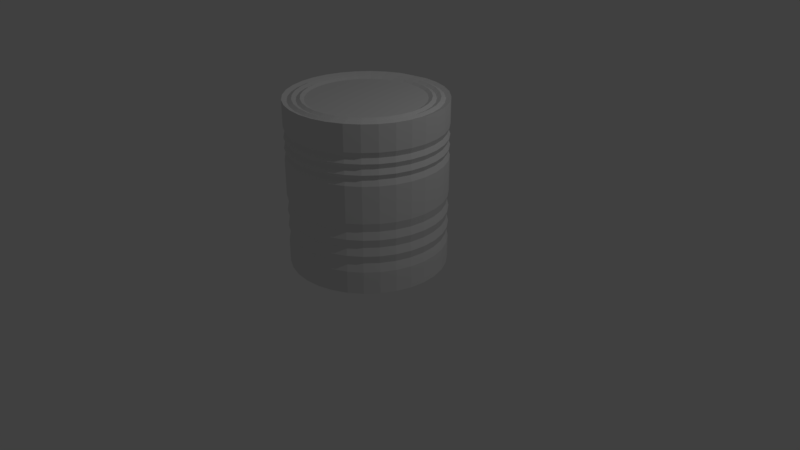 # Source: Can.blend  (saved by Blender 2.78.0; exported with 4.5.12 LTS)
import bpy
from mathutils import Matrix  # noqa: F401  (used for matrix-valued properties, if any)

bpy.ops.wm.read_factory_settings(use_empty=True)
scene = bpy.context.scene
scene.name = 'Scene'

# ---- collections
col_collection_1 = bpy.data.collections.new('Collection 1'); scene.collection.children.link(col_collection_1)

# ---- world
world_world = bpy.data.worlds.new('World'); scene.world = world_world
world_world.color = (0.05088, 0.05088, 0.05088)
world_world.use_sun_shadow = False
world_world.sun_shadow_jitter_overblur = 0.0
world_world.cycles.sampling_method = 'MANUAL'

# ---- cameras
cam_camera = bpy.data.cameras.new('Camera')
cam_camera.clip_end = 100.0
cam_camera.lens = 35.0
cam_camera.sensor_width = 32.0
cam_camera.sensor_height = 18.0
cam_camera.ortho_scale = 7.314
cam_camera.dof.focus_distance = 0.0
cam_camera.dof.aperture_fstop = 128.0

# ---- lights
light_lamp = bpy.data.lights.new('Lamp', 'POINT')
light_lamp.transmission_factor = 0.0
light_lamp.cutoff_distance = 30.0
light_lamp.energy = 100.0
light_lamp.shadow_buffer_clip_start = 1.001
light_lamp.shadow_soft_size = 0.1
light_lamp.shadow_maximum_resolution = 0.006
light_lamp.use_absolute_resolution = True

# ---- meshes
me_circle = bpy.data.meshes.new('Circle')
me_circle.from_pydata([(0.0, 1.0, 0.0), (-0.1951, 0.9808, 0.0), (-0.3827, 0.9239, 0.0), (-0.5556, 0.8315, 0.0), (-0.7071, 0.7071, 0.0), (-0.8315, 0.5556, 0.0), (-0.9239, 0.3827, 0.0), (-0.9808, 0.1951, 0.0), (-1.0, 7.55e-08, 0.0), (-0.9808, -0.1951, 0.0), (-0.9239, -0.3827, 0.0), (-0.8315, -0.5556, 0.0), (-0.7071, -0.7071, 0.0), (-0.5556, -0.8315, 0.0), (-0.3827, -0.9239, 0.0), (-0.1951, -0.9808, 0.0), (3.258e-07, -1.0, 0.0), (0.1951, -0.9808, 0.0), (0.3827, -0.9239, 0.0), (0.5556, -0.8315, 0.0), (0.7071, -0.7071, 0.0), (0.8315, -0.5556, 0.0), (0.9239, -0.3827, 0.0), (0.9808, -0.1951, 0.0), (1.0, 9.656e-07, 0.0), (0.9808, 0.1951, 0.0), (0.9239, 0.3827, 0.0), (0.8315, 0.5556, 0.0), (0.7071, 0.7071, 0.0), (0.5556, 0.8315, 0.0), (0.3827, 0.9239, 0.0), (0.1951, 0.9808, 0.0), (0.0, 1.0, 2.118), (-0.1972, 0.9823, 2.111), (-0.3827, 0.9239, 2.118), (-0.5556, 0.8315, 2.118), (-0.7071, 0.7071, 2.118), (-0.8315, 0.5556, 2.118), (-0.9239, 0.3827, 2.118), (-0.9808, 0.1951, 2.118), (-1.0, 7.55e-08, 2.118), (-0.9808, -0.1951, 2.118), (-0.9239, -0.3827, 2.118), (-0.8315, -0.5556, 2.118), (-0.7071, -0.7071, 2.118), (-0.5556, -0.8315, 2.118), (-0.3827, -0.9239, 2.118), (-0.1951, -0.9808, 2.118), (3.258e-07, -1.0, 2.118), (0.1951, -0.9808, 2.118), (0.3827, -0.9239, 2.118), (0.5556, -0.8315, 2.118), (0.7071, -0.7071, 2.118), (0.8315, -0.5556, 2.118), (0.9239, -0.3827, 2.118), (0.9808, -0.1951, 2.118), (1.0, 9.656e-07, 2.118), (0.9808, 0.1951, 2.118), (0.9239, 0.3827, 2.118), (0.8315, 0.5556, 2.118), (0.7071, 0.7071, 2.118), (0.5556, 0.8315, 2.118), (0.3827, 0.9239, 2.118), (0.1951, 0.9808, 2.118), (-0.7071, 0.7071, 1.787), (-0.5556, 0.8315, 1.787), (0.1951, 0.9808, 1.787), (0.3827, 0.9239, 1.787), (0.3827, -0.9239, 1.787), (0.1951, -0.9808, 1.787), (-0.8315, 0.5556, 1.787), (0.0, 1.0, 1.787), (0.5556, -0.8315, 1.787), (-0.9239, 0.3827, 1.787), (0.7071, -0.7071, 1.787), (-0.9808, 0.1951, 1.787), (0.8315, -0.5556, 1.787), (-1.0, 7.55e-08, 1.787), (0.9239, -0.3827, 1.787), (-0.9808, -0.1951, 1.787), (0.9808, -0.1951, 1.787), (-0.9239, -0.3827, 1.787), (1.0, 9.656e-07, 1.787), (-0.8315, -0.5556, 1.787), (0.9808, 0.1951, 1.787), (-0.7071, -0.7071, 1.787), (0.9239, 0.3827, 1.787), (-0.5556, -0.8315, 1.787), (0.8315, 0.5556, 1.787), (-0.3827, -0.9239, 1.787), (-0.1951, 0.9808, 1.787), (0.7071, 0.7071, 1.787), (-0.1951, -0.9808, 1.787), (-0.3827, 0.9239, 1.787), (0.5556, 0.8315, 1.787), (3.258e-07, -1.0, 1.787), (-0.5556, 0.8315, 1.383), (0.3827, 0.9239, 1.383), (0.1951, -0.9808, 1.383), (-0.7071, 0.7071, 1.383), (0.1951, 0.9808, 1.383), (0.3827, -0.9239, 1.383), (-0.8315, 0.5556, 1.383), (0.0, 1.0, 1.383), (0.5556, -0.8315, 1.383), (-0.9239, 0.3827, 1.383), (0.7071, -0.7071, 1.383), (-0.9808, 0.1951, 1.383), (0.8315, -0.5556, 1.383), (-1.0, 7.55e-08, 1.383), (0.9239, -0.3827, 1.383), (-0.9808, -0.1951, 1.383), (0.9808, -0.1951, 1.383), (-0.9239, -0.3827, 1.383), (1.0, 9.656e-07, 1.383), (-0.8315, -0.5556, 1.383), (0.9808, 0.1951, 1.383), (-0.7071, -0.7071, 1.383), (0.9239, 0.3827, 1.383), (-0.5556, -0.8315, 1.383), (0.8315, 0.5556, 1.383), (-0.3827, -0.9239, 1.383), (-0.1951, 0.9808, 1.383), (0.7071, 0.7071, 1.383), (-0.1951, -0.9808, 1.383), (-0.3827, 0.9239, 1.383), (0.5556, 0.8315, 1.383), (3.258e-07, -1.0, 1.383), (-0.6881, 0.6881, 1.454), (-0.7071, 0.7071, 1.518), (-0.6881, 0.6881, 1.585), (-0.7071, 0.7071, 1.652), (-0.6881, 0.6881, 1.716), (0.1899, 0.9545, 1.454), (0.1951, 0.9808, 1.518), (0.1899, 0.9545, 1.585), (0.1951, 0.9808, 1.652), (0.1899, 0.9545, 1.716), (0.3724, -0.8991, 1.454), (0.3827, -0.9239, 1.518), (0.3724, -0.8991, 1.585), (0.3827, -0.9239, 1.652), (0.3724, -0.8991, 1.716), (-0.8092, 0.5407, 1.454), (-0.8315, 0.5556, 1.518), (-0.8092, 0.5407, 1.585), (-0.8315, 0.5556, 1.652), (-0.8092, 0.5407, 1.716), (-2.24e-09, 0.9732, 1.454), (0.0, 1.0, 1.518), (-2.24e-09, 0.9732, 1.585), (0.0, 1.0, 1.652), (-2.24e-09, 0.9732, 1.716), (0.5407, -0.8092, 1.454), (0.5556, -0.8315, 1.518), (0.5407, -0.8092, 1.585), (0.5556, -0.8315, 1.652), (0.5407, -0.8092, 1.716), (-0.8991, 0.3724, 1.454), (-0.9239, 0.3827, 1.518), (-0.8991, 0.3724, 1.585), (-0.9239, 0.3827, 1.652), (-0.8991, 0.3724, 1.716), (0.6881, -0.6881, 1.454), (0.7071, -0.7071, 1.518), (0.6881, -0.6881, 1.585), (0.7071, -0.7071, 1.652), (0.6881, -0.6881, 1.716), (-0.9545, 0.1899, 1.454), (-0.9808, 0.1951, 1.518), (-0.9545, 0.1899, 1.585), (-0.9808, 0.1951, 1.652), (-0.9545, 0.1899, 1.716), (0.8092, -0.5407, 1.454), (0.8315, -0.5556, 1.518), (0.8092, -0.5407, 1.585), (0.8315, -0.5556, 1.652), (0.8092, -0.5407, 1.716), (-0.9732, 8.15e-08, 1.454), (-1.0, 7.55e-08, 1.518), (-0.9732, 8.15e-08, 1.585), (-1.0, 7.55e-08, 1.652), (-0.9732, 8.15e-08, 1.716), (0.8991, -0.3724, 1.454), (0.9239, -0.3827, 1.518), (0.8991, -0.3724, 1.585), (0.9239, -0.3827, 1.652), (0.8991, -0.3724, 1.716), (-0.9545, -0.1899, 1.454), (-0.9808, -0.1951, 1.518), (-0.9545, -0.1899, 1.585), (-0.9808, -0.1951, 1.652), (-0.9545, -0.1899, 1.716), (0.9545, -0.1899, 1.454), (0.9808, -0.1951, 1.518), (0.9545, -0.1899, 1.585), (0.9808, -0.1951, 1.652), (0.9545, -0.1899, 1.716), (-0.8991, -0.3724, 1.454), (-0.9239, -0.3827, 1.518), (-0.8991, -0.3724, 1.585), (-0.9239, -0.3827, 1.652), (-0.8991, -0.3724, 1.716), (0.9732, 9.477e-07, 1.454), (1.0, 9.656e-07, 1.518), (0.9732, 9.477e-07, 1.585), (1.0, 9.656e-07, 1.652), (0.9732, 9.477e-07, 1.716), (-0.8092, -0.5407, 1.454), (-0.8315, -0.5556, 1.518), (-0.8092, -0.5407, 1.585), (-0.8315, -0.5556, 1.652), (-0.8092, -0.5407, 1.716), (0.9545, 0.1899, 1.454), (0.9808, 0.1951, 1.518), (0.9545, 0.1899, 1.585), (0.9808, 0.1951, 1.652), (0.9545, 0.1899, 1.716), (-0.6881, -0.6881, 1.454), (-0.7071, -0.7071, 1.518), (-0.6881, -0.6881, 1.585), (-0.7071, -0.7071, 1.652), (-0.6881, -0.6881, 1.716), (0.8991, 0.3724, 1.454), (0.9239, 0.3827, 1.518), (0.8991, 0.3724, 1.585), (0.9239, 0.3827, 1.652), (0.8991, 0.3724, 1.716), (-0.5407, -0.8092, 1.454), (-0.5556, -0.8315, 1.518), (-0.5407, -0.8092, 1.585), (-0.5556, -0.8315, 1.652), (-0.5407, -0.8092, 1.716), (0.8092, 0.5407, 1.454), (0.8315, 0.5556, 1.518), (0.8092, 0.5407, 1.585), (0.8315, 0.5556, 1.652), (0.8092, 0.5407, 1.716), (-0.3724, -0.8991, 1.454), (-0.3827, -0.9239, 1.518), (-0.3724, -0.8991, 1.585), (-0.3827, -0.9239, 1.652), (-0.3724, -0.8991, 1.716), (-0.1899, 0.9545, 1.454), (-0.1951, 0.9808, 1.518), (-0.1899, 0.9545, 1.585), (-0.1951, 0.9808, 1.652), (-0.1899, 0.9545, 1.716), (0.6881, 0.6881, 1.454), (0.7071, 0.7071, 1.518), (0.6881, 0.6881, 1.585), (0.7071, 0.7071, 1.652), (0.6881, 0.6881, 1.716), (-0.1899, -0.9545, 1.454), (-0.1951, -0.9808, 1.518), (-0.1899, -0.9545, 1.585), (-0.1951, -0.9808, 1.652), (-0.1899, -0.9545, 1.716), (-0.3724, 0.8991, 1.454), (-0.3827, 0.9239, 1.518), (-0.3724, 0.8991, 1.585), (-0.3827, 0.9239, 1.652), (-0.3724, 0.8991, 1.716), (0.5407, 0.8092, 1.454), (0.5556, 0.8315, 1.518), (0.5407, 0.8092, 1.585), (0.5556, 0.8315, 1.652), (0.5407, 0.8092, 1.716), (3.149e-07, -0.9732, 1.454), (3.258e-07, -1.0, 1.518), (3.149e-07, -0.9732, 1.585), (3.258e-07, -1.0, 1.652), (3.149e-07, -0.9732, 1.716), (-0.5407, 0.8092, 1.716), (-0.5556, 0.8315, 1.652), (-0.5407, 0.8092, 1.585), (-0.5556, 0.8315, 1.518), (-0.5407, 0.8092, 1.454), (0.3724, 0.8991, 1.716), (0.3827, 0.9239, 1.652), (0.3724, 0.8991, 1.585), (0.3827, 0.9239, 1.518), (0.3724, 0.8991, 1.454), (0.1899, -0.9545, 1.716), (0.1951, -0.9808, 1.652), (0.1899, -0.9545, 1.585), (0.1951, -0.9808, 1.518), (0.1899, -0.9545, 1.454), (-0.5556, 0.8315, 0.9163), (0.3827, 0.9239, 0.9163), (0.1951, -0.9808, 0.9163), (-0.7071, 0.7071, 0.9163), (0.1951, 0.9808, 0.9163), (0.3827, -0.9239, 0.9163), (-0.8315, 0.5556, 0.9163), (0.0, 1.0, 0.9163), (0.5556, -0.8315, 0.9163), (-0.9239, 0.3827, 0.9163), (0.7071, -0.7071, 0.9163), (-0.9808, 0.1951, 0.9163), (0.8315, -0.5556, 0.9163), (-1.0, 7.55e-08, 0.9163), (0.9239, -0.3827, 0.9163), (-0.9808, -0.1951, 0.9163), (0.9808, -0.1951, 0.9163), (-0.9239, -0.3827, 0.9163), (1.0, 9.656e-07, 0.9163), (-0.8315, -0.5556, 0.9163), (0.9808, 0.1951, 0.9163), (-0.7071, -0.7071, 0.9163), (0.9239, 0.3827, 0.9163), (-0.5556, -0.8315, 0.9163), (0.8315, 0.5556, 0.9163), (-0.3827, -0.9239, 0.9163), (-0.1951, 0.9808, 0.9163), (0.7071, 0.7071, 0.9163), (-0.1951, -0.9808, 0.9163), (-0.3827, 0.9239, 0.9163), (0.5556, 0.8315, 0.9163), (3.258e-07, -1.0, 0.9163), (-0.5556, 0.8315, 0.2877), (0.3827, 0.9239, 0.2877), (0.1951, -0.9808, 0.2877), (-0.7071, 0.7071, 0.2877), (0.1951, 0.9808, 0.2877), (0.3827, -0.9239, 0.2877), (-0.8315, 0.5556, 0.2877), (0.0, 1.0, 0.2877), (0.5556, -0.8315, 0.2877), (-0.9239, 0.3827, 0.2877), (0.7071, -0.7071, 0.2877), (-0.9808, 0.1951, 0.2877), (0.8315, -0.5556, 0.2877), (-1.0, 7.55e-08, 0.2877), (0.9239, -0.3827, 0.2877), (-0.9808, -0.1951, 0.2877), (0.9808, -0.1951, 0.2877), (-0.9239, -0.3827, 0.2877), (1.0, 9.656e-07, 0.2877), (-0.8315, -0.5556, 0.2877), (0.9808, 0.1951, 0.2877), (-0.7071, -0.7071, 0.2877), (0.9239, 0.3827, 0.2877), (-0.5556, -0.8315, 0.2877), (0.8315, 0.5556, 0.2877), (-0.3827, -0.9239, 0.2877), (-0.1951, 0.9808, 0.2877), (0.7071, 0.7071, 0.2877), (-0.1951, -0.9808, 0.2877), (-0.3827, 0.9239, 0.2877), (0.5556, 0.8315, 0.2877), (3.258e-07, -1.0, 0.2877), (-0.691, 0.691, 0.3973), (-0.7071, 0.7071, 0.4973), (-0.691, 0.691, 0.602), (-0.7071, 0.7071, 0.7068), (-0.691, 0.691, 0.8068), (0.1906, 0.9584, 0.3973), (0.1951, 0.9808, 0.4973), (0.1906, 0.9584, 0.602), (0.1951, 0.9808, 0.7068), (0.1906, 0.9584, 0.8068), (0.3739, -0.9028, 0.3973), (0.3827, -0.9239, 0.4973), (0.3739, -0.9028, 0.602), (0.3827, -0.9239, 0.7068), (0.3739, -0.9028, 0.8068), (-0.8125, 0.5429, 0.3973), (-0.8315, 0.5556, 0.4973), (-0.8125, 0.5429, 0.602), (-0.8315, 0.5556, 0.7068), (-0.8125, 0.5429, 0.8068), (-1.906e-09, 0.9772, 0.3973), (0.0, 1.0, 0.4973), (-1.906e-09, 0.9772, 0.602), (0.0, 1.0, 0.7068), (-1.906e-09, 0.9772, 0.8068), (0.5429, -0.8125, 0.3973), (0.5556, -0.8315, 0.4973), (0.5429, -0.8125, 0.602), (0.5556, -0.8315, 0.7068), (0.5429, -0.8125, 0.8068), (-0.9028, 0.3739, 0.3973), (-0.9239, 0.3827, 0.4973), (-0.9028, 0.3739, 0.602), (-0.9239, 0.3827, 0.7068), (-0.9028, 0.3739, 0.8068), (0.691, -0.691, 0.3973), (0.7071, -0.7071, 0.4973), (0.691, -0.691, 0.602), (0.7071, -0.7071, 0.7068), (0.691, -0.691, 0.8068), (-0.9584, 0.1906, 0.3973), (-0.9808, 0.1951, 0.4973), (-0.9584, 0.1906, 0.602), (-0.9808, 0.1951, 0.7068), (-0.9584, 0.1906, 0.8068), (0.8125, -0.5429, 0.3973), (0.8315, -0.5556, 0.4973), (0.8125, -0.5429, 0.602), (0.8315, -0.5556, 0.7068), (0.8125, -0.5429, 0.8068), (-0.9772, 8.061e-08, 0.3973), (-1.0, 7.55e-08, 0.4973), (-0.9772, 8.061e-08, 0.602), (-1.0, 7.55e-08, 0.7068), (-0.9772, 8.061e-08, 0.8068), (0.9028, -0.3739, 0.3973), (0.9239, -0.3827, 0.4973), (0.9028, -0.3739, 0.602), (0.9239, -0.3827, 0.7068), (0.9028, -0.3739, 0.8068), (-0.9584, -0.1906, 0.3973), (-0.9808, -0.1951, 0.4973), (-0.9584, -0.1906, 0.602), (-0.9808, -0.1951, 0.7068), (-0.9584, -0.1906, 0.8068), (0.9584, -0.1906, 0.3973), (0.9808, -0.1951, 0.4973), (0.9584, -0.1906, 0.602), (0.9808, -0.1951, 0.7068), (0.9584, -0.1906, 0.8068), (-0.9028, -0.3739, 0.3973), (-0.9239, -0.3827, 0.4973), (-0.9028, -0.3739, 0.602), (-0.9239, -0.3827, 0.7068), (-0.9028, -0.3739, 0.8068), (0.9772, 9.504e-07, 0.3973), (1.0, 9.656e-07, 0.4973), (0.9772, 9.504e-07, 0.602), (1.0, 9.656e-07, 0.7068), (0.9772, 9.504e-07, 0.8068), (-0.8125, -0.5429, 0.3973), (-0.8315, -0.5556, 0.4973), (-0.8125, -0.5429, 0.602), (-0.8315, -0.5556, 0.7068), (-0.8125, -0.5429, 0.8068), (0.9584, 0.1906, 0.3973), (0.9808, 0.1951, 0.4973), (0.9584, 0.1906, 0.602), (0.9808, 0.1951, 0.7068), (0.9584, 0.1906, 0.8068), (-0.691, -0.691, 0.3973), (-0.7071, -0.7071, 0.4973), (-0.691, -0.691, 0.602), (-0.7071, -0.7071, 0.7068), (-0.691, -0.691, 0.8068), (0.9028, 0.3739, 0.3973), (0.9239, 0.3827, 0.4973), (0.9028, 0.3739, 0.602), (0.9239, 0.3827, 0.7068), (0.9028, 0.3739, 0.8068), (-0.5429, -0.8125, 0.3973), (-0.5556, -0.8315, 0.4973), (-0.5429, -0.8125, 0.602), (-0.5556, -0.8315, 0.7068), (-0.5429, -0.8125, 0.8068), (0.8125, 0.5429, 0.3973), (0.8315, 0.5556, 0.4973), (0.8125, 0.5429, 0.602), (0.8315, 0.5556, 0.7068), (0.8125, 0.5429, 0.8068), (-0.3739, -0.9028, 0.3973), (-0.3827, -0.9239, 0.4973), (-0.3739, -0.9028, 0.602), (-0.3827, -0.9239, 0.7068), (-0.3739, -0.9028, 0.8068), (-0.1906, 0.9584, 0.3973), (-0.1951, 0.9808, 0.4973), (-0.1906, 0.9584, 0.602), (-0.1951, 0.9808, 0.7068), (-0.1906, 0.9584, 0.8068), (0.691, 0.691, 0.3973), (0.7071, 0.7071, 0.4973), (0.691, 0.691, 0.602), (0.7071, 0.7071, 0.7068), (0.691, 0.691, 0.8068), (-0.1906, -0.9584, 0.3973), (-0.1951, -0.9808, 0.4973), (-0.1906, -0.9584, 0.602), (-0.1951, -0.9808, 0.7068), (-0.1906, -0.9584, 0.8068), (-0.3739, 0.9028, 0.3973), (-0.3827, 0.9239, 0.4973), (-0.3739, 0.9028, 0.602), (-0.3827, 0.9239, 0.7068), (-0.3739, 0.9028, 0.8068), (0.5429, 0.8125, 0.3973), (0.5556, 0.8315, 0.4973), (0.5429, 0.8125, 0.602), (0.5556, 0.8315, 0.7068), (0.5429, 0.8125, 0.8068), (3.165e-07, -0.9772, 0.3973), (3.258e-07, -1.0, 0.4973), (3.165e-07, -0.9772, 0.602), (3.258e-07, -1.0, 0.7068), (3.165e-07, -0.9772, 0.8068), (-0.5429, 0.8125, 0.8068), (-0.5556, 0.8315, 0.7068), (-0.5429, 0.8125, 0.602), (-0.5556, 0.8315, 0.4973), (-0.5429, 0.8125, 0.3973), (0.3739, 0.9028, 0.8068), (0.3827, 0.9239, 0.7068), (0.3739, 0.9028, 0.602), (0.3827, 0.9239, 0.4973), (0.3739, 0.9028, 0.3973), (0.1906, -0.9584, 0.8068), (0.1951, -0.9808, 0.7068), (0.1906, -0.9584, 0.602), (0.1951, -0.9808, 0.4973), (0.1906, -0.9584, 0.3973), (-7.385e-09, 0.9378, 2.095), (-0.183, 0.9198, 2.095), (-0.3589, 0.8664, 2.095), (-0.521, 0.7798, 2.095), (-0.6631, 0.6631, 2.095), (-0.7798, 0.521, 2.095), (-0.8664, 0.3589, 2.095), (-0.9198, 0.183, 2.095), (-0.9378, 8.853e-08, 2.095), (-0.9198, -0.183, 2.095), (-0.8664, -0.3589, 2.095), (-0.7798, -0.521, 2.095), (-0.6631, -0.6631, 2.095), (-0.521, -0.7798, 2.095), (-0.3589, -0.8664, 2.095), (-0.183, -0.9198, 2.095), (2.982e-07, -0.9378, 2.095), (0.183, -0.9198, 2.095), (0.3589, -0.8664, 2.095), (0.521, -0.7798, 2.095), (0.6631, -0.6631, 2.095), (0.7798, -0.521, 2.095), (0.8664, -0.3589, 2.095), (0.9198, -0.183, 2.095), (0.9378, 9.233e-07, 2.095), (0.9198, 0.183, 2.095), (0.8664, 0.3589, 2.095), (0.7798, 0.521, 2.095), (0.6631, 0.6631, 2.095), (0.521, 0.7798, 2.095), (0.3589, 0.8664, 2.095), (0.183, 0.9198, 2.095), (-1.338e-08, 0.8842, 2.118), (-0.1725, 0.8672, 2.118), (-0.3384, 0.8169, 2.118), (-0.4912, 0.7352, 2.118), (-0.6252, 0.6252, 2.118), (-0.7352, 0.4912, 2.118), (-0.8169, 0.3384, 2.118), (-0.8672, 0.1725, 2.118), (-0.8842, 1.014e-07, 2.118), (-0.8672, -0.1725, 2.118), (-0.8169, -0.3384, 2.118), (-0.7352, -0.4912, 2.118), (-0.6252, -0.6252, 2.118), (-0.4912, -0.7352, 2.118), (-0.3384, -0.8169, 2.118), (-0.1725, -0.8672, 2.118), (2.747e-07, -0.8842, 2.118), (0.1725, -0.8672, 2.118), (0.3384, -0.8169, 2.118), (0.4912, -0.7352, 2.118), (0.6252, -0.6252, 2.118), (0.7352, -0.4912, 2.118), (0.8169, -0.3384, 2.118), (0.8672, -0.1725, 2.118), (0.8842, 8.884e-07, 2.118), (0.8672, 0.1725, 2.118), (0.8169, 0.3384, 2.118), (0.7352, 0.4912, 2.118), (0.6252, 0.6252, 2.118), (0.4912, 0.7352, 2.118), (0.3384, 0.8169, 2.118), (0.1725, 0.8672, 2.118), (-1.696e-08, 0.8316, 2.095), (-0.1622, 0.8156, 2.095), (-0.3182, 0.7683, 2.095), (-0.462, 0.6914, 2.095), (-0.588, 0.588, 2.095), (-0.6914, 0.462, 2.095), (-0.7683, 0.3182, 2.095), (-0.8156, 0.1622, 2.095), (-0.8316, 1.152e-07, 2.095), (-0.8156, -0.1622, 2.095), (-0.7683, -0.3182, 2.095), (-0.6914, -0.462, 2.095), (-0.588, -0.588, 2.095), (-0.462, -0.6914, 2.095), (-0.3182, -0.7683, 2.095), (-0.1622, -0.8156, 2.095), (2.54e-07, -0.8316, 2.095), (0.1622, -0.8156, 2.095), (0.3182, -0.7683, 2.095), (0.462, -0.6914, 2.095), (0.588, -0.588, 2.095), (0.6914, -0.462, 2.095), (0.7683, -0.3182, 2.095), (0.8156, -0.1622, 2.095), (0.8316, 8.553e-07, 2.095), (0.8156, 0.1622, 2.095), (0.7683, 0.3182, 2.095), (0.6914, 0.462, 2.095), (0.588, 0.588, 2.095), (0.462, 0.6914, 2.095), (0.3182, 0.7683, 2.095), (0.1622, 0.8156, 2.095), (-1.955e-08, 0.7836, 2.118), (-0.1529, 0.7686, 2.118), (-0.2999, 0.724, 2.118), (-0.4354, 0.6515, 2.118), (-0.5541, 0.5541, 2.118), (-0.6515, 0.4354, 2.118), (-0.724, 0.2999, 2.118), (-0.7686, 0.1529, 2.118), (-0.7836, 1.264e-07, 2.118), (-0.7686, -0.1529, 2.118), (-0.724, -0.2999, 2.118), (-0.6515, -0.4354, 2.118), (-0.5541, -0.5541, 2.118), (-0.4354, -0.6515, 2.118), (-0.2999, -0.724, 2.118), (-0.1529, -0.7686, 2.118), (2.358e-07, -0.7836, 2.118), (0.1529, -0.7686, 2.118), (0.2999, -0.724, 2.118), (0.4354, -0.6515, 2.118), (0.5541, -0.5541, 2.118), (0.6515, -0.4353, 2.118), (0.724, -0.2999, 2.118), (0.7686, -0.1529, 2.118), (0.7836, 8.238e-07, 2.118), (0.7686, 0.1529, 2.118), (0.724, 0.2999, 2.118), (0.6515, 0.4354, 2.118), (0.5541, 0.5541, 2.118), (0.4353, 0.6515, 2.118), (0.2999, 0.724, 2.118), (0.1529, 0.7686, 2.118), (-2.455e-08, 0.7361, 2.095), (-0.1436, 0.722, 2.095), (-0.2817, 0.6801, 2.095), (-0.409, 0.6121, 2.095), (-0.5205, 0.5205, 2.095), (-0.6121, 0.409, 2.095), (-0.6801, 0.2817, 2.095), (-0.722, 0.1436, 2.095), (-0.7361, 1.373e-07, 2.095), (-0.722, -0.1436, 2.095), (-0.6801, -0.2817, 2.095), (-0.6121, -0.409, 2.095), (-0.5205, -0.5205, 2.095), (-0.409, -0.6121, 2.095), (-0.2817, -0.6801, 2.095), (-0.1436, -0.722, 2.095), (2.153e-07, -0.7361, 2.095), (0.1436, -0.722, 2.095), (0.2817, -0.6801, 2.095), (0.409, -0.6121, 2.095), (0.5205, -0.5205, 2.095), (0.6121, -0.409, 2.095), (0.6801, -0.2817, 2.095), (0.722, -0.1436, 2.095), (0.7361, 7.925e-07, 2.095), (0.722, 0.1436, 2.095), (0.6801, 0.2817, 2.095), (0.6121, 0.409, 2.095), (0.5205, 0.5205, 2.095), (0.409, 0.6121, 2.095), (0.2817, 0.6801, 2.095), (0.1436, 0.722, 2.095)], [], [(1, 0, 31, 30, 29, 28, 27, 26, 25, 24, 23, 22, 21, 20, 19, 18, 17, 16, 15, 14, 13, 12, 11, 10, 9, 8, 7, 6, 5, 4, 3, 2), (43, 44, 524, 523), (65, 64, 36, 35), (67, 66, 63, 62), (69, 68, 50, 49), (64, 70, 37, 36), (66, 71, 32, 63), (68, 72, 51, 50), (70, 73, 38, 37), (72, 74, 52, 51), (73, 75, 39, 38), (74, 76, 53, 52), (75, 77, 40, 39), (76, 78, 54, 53), (77, 79, 41, 40), (78, 80, 55, 54), (79, 81, 42, 41), (80, 82, 56, 55), (81, 83, 43, 42), (82, 84, 57, 56), (83, 85, 44, 43), (84, 86, 58, 57), (85, 87, 45, 44), (86, 88, 59, 58), (87, 89, 46, 45), (71, 90, 33, 32), (88, 91, 60, 59), (89, 92, 47, 46), (90, 93, 34, 33), (91, 94, 61, 60), (92, 95, 48, 47), (93, 65, 35, 34), (94, 67, 62, 61), (95, 69, 49, 48), (272, 283, 69, 95), (267, 278, 67, 94), (262, 273, 65, 93), (257, 272, 95, 92), (252, 267, 94, 91), (247, 262, 93, 90), (242, 257, 92, 89), (237, 252, 91, 88), (152, 247, 90, 71), (232, 242, 89, 87), (227, 237, 88, 86), (222, 232, 87, 85), (217, 227, 86, 84), (212, 222, 85, 83), (207, 217, 84, 82), (202, 212, 83, 81), (197, 207, 82, 80), (192, 202, 81, 79), (187, 197, 80, 78), (182, 192, 79, 77), (177, 187, 78, 76), (172, 182, 77, 75), (167, 177, 76, 74), (162, 172, 75, 73), (157, 167, 74, 72), (147, 162, 73, 70), (142, 157, 72, 68), (137, 152, 71, 66), (132, 147, 70, 64), (283, 142, 68, 69), (278, 137, 66, 67), (273, 132, 64, 65), (288, 291, 99, 96), (289, 292, 100, 97), (290, 293, 101, 98), (291, 294, 102, 99), (292, 295, 103, 100), (293, 296, 104, 101), (294, 297, 105, 102), (296, 298, 106, 104), (297, 299, 107, 105), (298, 300, 108, 106), (299, 301, 109, 107), (300, 302, 110, 108), (301, 303, 111, 109), (302, 304, 112, 110), (303, 305, 113, 111), (304, 306, 114, 112), (305, 307, 115, 113), (306, 308, 116, 114), (307, 309, 117, 115), (308, 310, 118, 116), (309, 311, 119, 117), (310, 312, 120, 118), (311, 313, 121, 119), (295, 314, 122, 103), (312, 315, 123, 120), (313, 316, 124, 121), (314, 317, 125, 122), (315, 318, 126, 123), (316, 319, 127, 124), (317, 288, 96, 125), (318, 289, 97, 126), (319, 290, 98, 127), (96, 99, 128, 277), (277, 128, 129, 276), (276, 129, 130, 275), (275, 130, 131, 274), (274, 131, 132, 273), (97, 100, 133, 282), (282, 133, 134, 281), (281, 134, 135, 280), (280, 135, 136, 279), (279, 136, 137, 278), (98, 101, 138, 287), (287, 138, 139, 286), (286, 139, 140, 285), (285, 140, 141, 284), (284, 141, 142, 283), (99, 102, 143, 128), (128, 143, 144, 129), (129, 144, 145, 130), (130, 145, 146, 131), (131, 146, 147, 132), (100, 103, 148, 133), (133, 148, 149, 134), (134, 149, 150, 135), (135, 150, 151, 136), (136, 151, 152, 137), (101, 104, 153, 138), (138, 153, 154, 139), (139, 154, 155, 140), (140, 155, 156, 141), (141, 156, 157, 142), (102, 105, 158, 143), (143, 158, 159, 144), (144, 159, 160, 145), (145, 160, 161, 146), (146, 161, 162, 147), (104, 106, 163, 153), (153, 163, 164, 154), (154, 164, 165, 155), (155, 165, 166, 156), (156, 166, 167, 157), (105, 107, 168, 158), (158, 168, 169, 159), (159, 169, 170, 160), (160, 170, 171, 161), (161, 171, 172, 162), (106, 108, 173, 163), (163, 173, 174, 164), (164, 174, 175, 165), (165, 175, 176, 166), (166, 176, 177, 167), (107, 109, 178, 168), (168, 178, 179, 169), (169, 179, 180, 170), (170, 180, 181, 171), (171, 181, 182, 172), (108, 110, 183, 173), (173, 183, 184, 174), (174, 184, 185, 175), (175, 185, 186, 176), (176, 186, 187, 177), (109, 111, 188, 178), (178, 188, 189, 179), (179, 189, 190, 180), (180, 190, 191, 181), (181, 191, 192, 182), (110, 112, 193, 183), (183, 193, 194, 184), (184, 194, 195, 185), (185, 195, 196, 186), (186, 196, 197, 187), (111, 113, 198, 188), (188, 198, 199, 189), (189, 199, 200, 190), (190, 200, 201, 191), (191, 201, 202, 192), (112, 114, 203, 193), (193, 203, 204, 194), (194, 204, 205, 195), (195, 205, 206, 196), (196, 206, 207, 197), (113, 115, 208, 198), (198, 208, 209, 199), (199, 209, 210, 200), (200, 210, 211, 201), (201, 211, 212, 202), (114, 116, 213, 203), (203, 213, 214, 204), (204, 214, 215, 205), (205, 215, 216, 206), (206, 216, 217, 207), (115, 117, 218, 208), (208, 218, 219, 209), (209, 219, 220, 210), (210, 220, 221, 211), (211, 221, 222, 212), (116, 118, 223, 213), (213, 223, 224, 214), (214, 224, 225, 215), (215, 225, 226, 216), (216, 226, 227, 217), (117, 119, 228, 218), (218, 228, 229, 219), (219, 229, 230, 220), (220, 230, 231, 221), (221, 231, 232, 222), (118, 120, 233, 223), (223, 233, 234, 224), (224, 234, 235, 225), (225, 235, 236, 226), (226, 236, 237, 227), (119, 121, 238, 228), (228, 238, 239, 229), (229, 239, 240, 230), (230, 240, 241, 231), (231, 241, 242, 232), (103, 122, 243, 148), (148, 243, 244, 149), (149, 244, 245, 150), (150, 245, 246, 151), (151, 246, 247, 152), (120, 123, 248, 233), (233, 248, 249, 234), (234, 249, 250, 235), (235, 250, 251, 236), (236, 251, 252, 237), (121, 124, 253, 238), (238, 253, 254, 239), (239, 254, 255, 240), (240, 255, 256, 241), (241, 256, 257, 242), (122, 125, 258, 243), (243, 258, 259, 244), (244, 259, 260, 245), (245, 260, 261, 246), (246, 261, 262, 247), (123, 126, 263, 248), (248, 263, 264, 249), (249, 264, 265, 250), (250, 265, 266, 251), (251, 266, 267, 252), (124, 127, 268, 253), (253, 268, 269, 254), (254, 269, 270, 255), (255, 270, 271, 256), (256, 271, 272, 257), (125, 96, 277, 258), (258, 277, 276, 259), (259, 276, 275, 260), (260, 275, 274, 261), (261, 274, 273, 262), (126, 97, 282, 263), (263, 282, 281, 264), (264, 281, 280, 265), (265, 280, 279, 266), (266, 279, 278, 267), (127, 98, 287, 268), (268, 287, 286, 269), (269, 286, 285, 270), (270, 285, 284, 271), (271, 284, 283, 272), (496, 507, 290, 319), (491, 502, 289, 318), (486, 497, 288, 317), (481, 496, 319, 316), (476, 491, 318, 315), (471, 486, 317, 314), (466, 481, 316, 313), (461, 476, 315, 312), (376, 471, 314, 295), (456, 466, 313, 311), (451, 461, 312, 310), (446, 456, 311, 309), (441, 451, 310, 308), (436, 446, 309, 307), (431, 441, 308, 306), (426, 436, 307, 305), (421, 431, 306, 304), (416, 426, 305, 303), (411, 421, 304, 302), (406, 416, 303, 301), (401, 411, 302, 300), (396, 406, 301, 299), (391, 401, 300, 298), (386, 396, 299, 297), (381, 391, 298, 296), (371, 386, 297, 294), (366, 381, 296, 293), (361, 376, 295, 292), (356, 371, 294, 291), (507, 366, 293, 290), (502, 361, 292, 289), (497, 356, 291, 288), (3, 4, 323, 320), (30, 31, 324, 321), (17, 18, 325, 322), (4, 5, 326, 323), (31, 0, 327, 324), (18, 19, 328, 325), (5, 6, 329, 326), (19, 20, 330, 328), (6, 7, 331, 329), (20, 21, 332, 330), (7, 8, 333, 331), (21, 22, 334, 332), (8, 9, 335, 333), (22, 23, 336, 334), (9, 10, 337, 335), (23, 24, 338, 336), (10, 11, 339, 337), (24, 25, 340, 338), (11, 12, 341, 339), (25, 26, 342, 340), (12, 13, 343, 341), (26, 27, 344, 342), (13, 14, 345, 343), (0, 1, 346, 327), (27, 28, 347, 344), (14, 15, 348, 345), (1, 2, 349, 346), (28, 29, 350, 347), (15, 16, 351, 348), (2, 3, 320, 349), (29, 30, 321, 350), (16, 17, 322, 351), (320, 323, 352, 501), (501, 352, 353, 500), (500, 353, 354, 499), (499, 354, 355, 498), (498, 355, 356, 497), (321, 324, 357, 506), (506, 357, 358, 505), (505, 358, 359, 504), (504, 359, 360, 503), (503, 360, 361, 502), (322, 325, 362, 511), (511, 362, 363, 510), (510, 363, 364, 509), (509, 364, 365, 508), (508, 365, 366, 507), (323, 326, 367, 352), (352, 367, 368, 353), (353, 368, 369, 354), (354, 369, 370, 355), (355, 370, 371, 356), (324, 327, 372, 357), (357, 372, 373, 358), (358, 373, 374, 359), (359, 374, 375, 360), (360, 375, 376, 361), (325, 328, 377, 362), (362, 377, 378, 363), (363, 378, 379, 364), (364, 379, 380, 365), (365, 380, 381, 366), (326, 329, 382, 367), (367, 382, 383, 368), (368, 383, 384, 369), (369, 384, 385, 370), (370, 385, 386, 371), (328, 330, 387, 377), (377, 387, 388, 378), (378, 388, 389, 379), (379, 389, 390, 380), (380, 390, 391, 381), (329, 331, 392, 382), (382, 392, 393, 383), (383, 393, 394, 384), (384, 394, 395, 385), (385, 395, 396, 386), (330, 332, 397, 387), (387, 397, 398, 388), (388, 398, 399, 389), (389, 399, 400, 390), (390, 400, 401, 391), (331, 333, 402, 392), (392, 402, 403, 393), (393, 403, 404, 394), (394, 404, 405, 395), (395, 405, 406, 396), (332, 334, 407, 397), (397, 407, 408, 398), (398, 408, 409, 399), (399, 409, 410, 400), (400, 410, 411, 401), (333, 335, 412, 402), (402, 412, 413, 403), (403, 413, 414, 404), (404, 414, 415, 405), (405, 415, 416, 406), (334, 336, 417, 407), (407, 417, 418, 408), (408, 418, 419, 409), (409, 419, 420, 410), (410, 420, 421, 411), (335, 337, 422, 412), (412, 422, 423, 413), (413, 423, 424, 414), (414, 424, 425, 415), (415, 425, 426, 416), (336, 338, 427, 417), (417, 427, 428, 418), (418, 428, 429, 419), (419, 429, 430, 420), (420, 430, 431, 421), (337, 339, 432, 422), (422, 432, 433, 423), (423, 433, 434, 424), (424, 434, 435, 425), (425, 435, 436, 426), (338, 340, 437, 427), (427, 437, 438, 428), (428, 438, 439, 429), (429, 439, 440, 430), (430, 440, 441, 431), (339, 341, 442, 432), (432, 442, 443, 433), (433, 443, 444, 434), (434, 444, 445, 435), (435, 445, 446, 436), (340, 342, 447, 437), (437, 447, 448, 438), (438, 448, 449, 439), (439, 449, 450, 440), (440, 450, 451, 441), (341, 343, 452, 442), (442, 452, 453, 443), (443, 453, 454, 444), (444, 454, 455, 445), (445, 455, 456, 446), (342, 344, 457, 447), (447, 457, 458, 448), (448, 458, 459, 449), (449, 459, 460, 450), (450, 460, 461, 451), (343, 345, 462, 452), (452, 462, 463, 453), (453, 463, 464, 454), (454, 464, 465, 455), (455, 465, 466, 456), (327, 346, 467, 372), (372, 467, 468, 373), (373, 468, 469, 374), (374, 469, 470, 375), (375, 470, 471, 376), (344, 347, 472, 457), (457, 472, 473, 458), (458, 473, 474, 459), (459, 474, 475, 460), (460, 475, 476, 461), (345, 348, 477, 462), (462, 477, 478, 463), (463, 478, 479, 464), (464, 479, 480, 465), (465, 480, 481, 466), (346, 349, 482, 467), (467, 482, 483, 468), (468, 483, 484, 469), (469, 484, 485, 470), (470, 485, 486, 471), (347, 350, 487, 472), (472, 487, 488, 473), (473, 488, 489, 474), (474, 489, 490, 475), (475, 490, 491, 476), (348, 351, 492, 477), (477, 492, 493, 478), (478, 493, 494, 479), (479, 494, 495, 480), (480, 495, 496, 481), (349, 320, 501, 482), (482, 501, 500, 483), (483, 500, 499, 484), (484, 499, 498, 485), (485, 498, 497, 486), (350, 321, 506, 487), (487, 506, 505, 488), (488, 505, 504, 489), (489, 504, 503, 490), (490, 503, 502, 491), (351, 322, 511, 492), (492, 511, 510, 493), (493, 510, 509, 494), (494, 509, 508, 495), (495, 508, 507, 496), (528, 529, 561, 560), (57, 58, 538, 537), (44, 45, 525, 524), (58, 59, 539, 538), (45, 46, 526, 525), (32, 33, 513, 512), (59, 60, 540, 539), (46, 47, 527, 526), (33, 34, 514, 513), (60, 61, 541, 540), (47, 48, 528, 527), (34, 35, 515, 514), (61, 62, 542, 541), (48, 49, 529, 528), (35, 36, 516, 515), (62, 63, 543, 542), (49, 50, 530, 529), (36, 37, 517, 516), (63, 32, 512, 543), (50, 51, 531, 530), (37, 38, 518, 517), (51, 52, 532, 531), (38, 39, 519, 518), (52, 53, 533, 532), (39, 40, 520, 519), (53, 54, 534, 533), (40, 41, 521, 520), (54, 55, 535, 534), (41, 42, 522, 521), (55, 56, 536, 535), (42, 43, 523, 522), (56, 57, 537, 536), (563, 564, 596, 595), (515, 516, 548, 547), (542, 543, 575, 574), (529, 530, 562, 561), (516, 517, 549, 548), (543, 512, 544, 575), (530, 531, 563, 562), (517, 518, 550, 549), (531, 532, 564, 563), (518, 519, 551, 550), (532, 533, 565, 564), (519, 520, 552, 551), (533, 534, 566, 565), (520, 521, 553, 552), (534, 535, 567, 566), (521, 522, 554, 553), (535, 536, 568, 567), (522, 523, 555, 554), (536, 537, 569, 568), (523, 524, 556, 555), (537, 538, 570, 569), (524, 525, 557, 556), (538, 539, 571, 570), (525, 526, 558, 557), (512, 513, 545, 544), (539, 540, 572, 571), (526, 527, 559, 558), (513, 514, 546, 545), (540, 541, 573, 572), (527, 528, 560, 559), (514, 515, 547, 546), (541, 542, 574, 573), (598, 599, 631, 630), (550, 551, 583, 582), (564, 565, 597, 596), (551, 552, 584, 583), (565, 566, 598, 597), (552, 553, 585, 584), (566, 567, 599, 598), (553, 554, 586, 585), (567, 568, 600, 599), (554, 555, 587, 586), (568, 569, 601, 600), (555, 556, 588, 587), (569, 570, 602, 601), (556, 557, 589, 588), (570, 571, 603, 602), (557, 558, 590, 589), (544, 545, 577, 576), (571, 572, 604, 603), (558, 559, 591, 590), (545, 546, 578, 577), (572, 573, 605, 604), (559, 560, 592, 591), (546, 547, 579, 578), (573, 574, 606, 605), (560, 561, 593, 592), (547, 548, 580, 579), (574, 575, 607, 606), (561, 562, 594, 593), (548, 549, 581, 580), (575, 544, 576, 607), (562, 563, 595, 594), (549, 550, 582, 581), (633, 634, 666, 665), (585, 586, 618, 617), (599, 600, 632, 631), (586, 587, 619, 618), (600, 601, 633, 632), (587, 588, 620, 619), (601, 602, 634, 633), (588, 589, 621, 620), (602, 603, 635, 634), (589, 590, 622, 621), (576, 577, 609, 608), (603, 604, 636, 635), (590, 591, 623, 622), (577, 578, 610, 609), (604, 605, 637, 636), (591, 592, 624, 623), (578, 579, 611, 610), (605, 606, 638, 637), (592, 593, 625, 624), (579, 580, 612, 611), (606, 607, 639, 638), (593, 594, 626, 625), (580, 581, 613, 612), (607, 576, 608, 639), (594, 595, 627, 626), (581, 582, 614, 613), (595, 596, 628, 627), (582, 583, 615, 614), (596, 597, 629, 628), (583, 584, 616, 615), (597, 598, 630, 629), (584, 585, 617, 616), (641, 642, 643, 644, 645, 646, 647, 648, 649, 650, 651, 652, 653, 654, 655, 656, 657, 658, 659, 660, 661, 662, 663, 664, 665, 666, 667, 668, 669, 670, 671, 640), (620, 621, 653, 652), (634, 635, 667, 666), (621, 622, 654, 653), (608, 609, 641, 640), (635, 636, 668, 667), (622, 623, 655, 654), (609, 610, 642, 641), (636, 637, 669, 668), (623, 624, 656, 655), (610, 611, 643, 642), (637, 638, 670, 669), (624, 625, 657, 656), (611, 612, 644, 643), (638, 639, 671, 670), (625, 626, 658, 657), (612, 613, 645, 644), (639, 608, 640, 671), (626, 627, 659, 658), (613, 614, 646, 645), (627, 628, 660, 659), (614, 615, 647, 646), (628, 629, 661, 660), (615, 616, 648, 647), (629, 630, 662, 661), (616, 617, 649, 648), (630, 631, 663, 662), (617, 618, 650, 649), (631, 632, 664, 663), (618, 619, 651, 650), (632, 633, 665, 664), (619, 620, 652, 651)])
_uv = me_circle.uv_layers.new(name='UVMap')
_uv.uv.foreach_set('vector', [0.2854, 0.4304, 0.2569, 0.4569, 0.2252, 0.4752, 0.1915, 0.4845, 0.1572, 0.4845, 0.1235, 0.4752, 0.09175, 0.4569, 0.0632, 0.4304, 0.03892, 0.3967, 0.01984, 0.357, 0.006699, 0.3129, 2.088e-08, 0.2661, 0.0, 0.2184, 0.006699, 0.1716, 0.01984, 0.1275, 0.03892, 0.08782, 0.0632, 0.05408, 0.09175, 0.02757, 0.1235, 0.009309, 0.1572, 0.0, 0.1915, 1.451e-08, 0.2252, 0.009309, 0.2569, 0.02757, 0.2854, 0.05408, 0.3097, 0.08782, 0.3288, 0.1275, 0.3419, 0.1716, 0.3486, 0.2184, 0.3486, 0.2661, 0.3419, 0.3129, 0.3288, 0.357, 0.3097, 0.3967, 0.6775, 0.1275, 0.6906, 0.1716, 0.6802, 0.176, 0.6678, 0.1346, 0.2708, 0.9194, 0.2899, 0.9194, 0.2899, 1.0, 0.2708, 1.0, 0.1182, 0.9194, 0.1526, 0.9194, 0.1526, 1.0, 0.1182, 1.0, 0.906, 0.9095, 0.9397, 0.9115, 0.9397, 0.9903, 0.906, 0.9883, 0.5555, 0.5651, 0.5364, 0.5651, 0.5364, 0.4845, 0.5555, 0.4845, 0.1526, 0.9194, 0.1863, 0.9194, 0.1863, 1.0, 0.1526, 1.0, 0.9397, 0.9115, 0.9714, 0.9154, 0.9714, 0.9941, 0.9397, 0.9903, 0.5364, 0.5651, 0.5121, 0.5651, 0.5121, 0.4845, 0.5364, 0.4845, 0.7777, 0.5651, 0.7492, 0.5651, 0.7492, 0.4845, 0.7777, 0.4845, 0.5121, 0.5651, 0.4836, 0.5651, 0.4836, 0.4845, 0.5121, 0.4845, 0.7492, 0.5651, 0.7175, 0.5651, 0.7175, 0.4845, 0.7492, 0.4845, 0.4836, 0.5651, 0.4519, 0.5651, 0.4519, 0.4845, 0.4836, 0.4845, 0.7175, 0.5651, 0.6838, 0.5651, 0.6838, 0.4845, 0.7175, 0.4845, 0.4519, 0.5651, 0.4182, 0.5651, 0.4182, 0.4845, 0.4519, 0.4845, 0.6838, 0.5651, 0.6495, 0.5651, 0.6495, 0.4845, 0.6838, 0.4845, 0.4182, 0.5651, 0.3838, 0.5651, 0.3838, 0.4845, 0.4182, 0.4845, 0.6495, 0.5651, 0.6158, 0.5651, 0.6158, 0.4845, 0.6495, 0.4845, 0.3838, 0.5651, 0.3502, 0.5651, 0.3502, 0.4845, 0.3838, 0.4845, 0.6158, 0.5651, 0.5841, 0.5651, 0.5841, 0.4845, 0.6158, 0.4845, 0.3502, 0.5651, 0.3184, 0.5651, 0.3184, 0.4845, 0.3502, 0.4845, 0.5841, 0.5651, 0.5555, 0.5651, 0.5555, 0.4845, 0.5841, 0.4845, 0.3184, 0.5651, 0.2899, 0.5651, 0.2899, 0.4845, 0.3184, 0.4845, 1.044e-08, 0.9194, 0.02428, 0.9194, 0.02428, 1.0, 0.0, 1.0, 0.7777, 0.921, 0.8063, 0.9154, 0.8063, 0.9941, 0.7777, 0.9998, 0.1863, 0.9194, 0.218, 0.9194, 0.2184, 0.9983, 0.1863, 1.0, 0.02428, 0.9194, 0.05284, 0.9194, 0.05284, 1.0, 0.02428, 1.0, 0.8063, 0.9154, 0.838, 0.9115, 0.838, 0.9903, 0.8063, 0.9941, 0.218, 0.9194, 0.2465, 0.9194, 0.2465, 1.0, 0.2184, 0.9983, 0.05284, 0.9194, 0.08456, 0.9194, 0.08456, 1.0, 0.05284, 1.0, 0.838, 0.9115, 0.8717, 0.9095, 0.8717, 0.9883, 0.838, 0.9903, 0.2465, 0.9194, 0.2708, 0.9194, 0.2708, 1.0, 0.2465, 1.0, 0.08456, 0.9194, 0.1182, 0.9194, 0.1182, 1.0, 0.08456, 1.0, 0.8717, 0.9095, 0.906, 0.9095, 0.906, 0.9883, 0.8717, 0.9883, 0.8722, 0.894, 0.9056, 0.894, 0.906, 0.9095, 0.8717, 0.9095, 0.08592, 0.9021, 0.1187, 0.9021, 0.1182, 0.9194, 0.08456, 0.9194, 0.2436, 0.9021, 0.2672, 0.9021, 0.2708, 0.9194, 0.2465, 0.9194, 0.8394, 0.896, 0.8722, 0.894, 0.8717, 0.9095, 0.838, 0.9115, 0.05505, 0.9021, 0.08592, 0.9021, 0.08456, 0.9194, 0.05284, 0.9194, 0.2158, 0.9021, 0.2436, 0.9021, 0.2465, 0.9194, 0.218, 0.9194, 0.8085, 0.8997, 0.8394, 0.896, 0.838, 0.9115, 0.8063, 0.9154, 0.02726, 0.9021, 0.05505, 0.9021, 0.05284, 0.9194, 0.02428, 0.9194, 0.1849, 0.9021, 0.2158, 0.9021, 0.218, 0.9194, 0.1863, 0.9194, 0.7807, 0.9052, 0.8085, 0.8997, 0.8063, 0.9154, 0.7777, 0.921, 0.003631, 0.9021, 0.02726, 0.9021, 0.02428, 0.9194, 1.044e-08, 0.9194, 0.3207, 0.5823, 0.2929, 0.5823, 0.2899, 0.5651, 0.3184, 0.5651, 0.5863, 0.5823, 0.5585, 0.5823, 0.5555, 0.5651, 0.5841, 0.5651, 0.3515, 0.5823, 0.3207, 0.5823, 0.3184, 0.5651, 0.3502, 0.5651, 0.6171, 0.5823, 0.5863, 0.5823, 0.5841, 0.5651, 0.6158, 0.5651, 0.3843, 0.5823, 0.3515, 0.5823, 0.3502, 0.5651, 0.3838, 0.5651, 0.6499, 0.5823, 0.6171, 0.5823, 0.6158, 0.5651, 0.6495, 0.5651, 0.4177, 0.5823, 0.3843, 0.5823, 0.3838, 0.5651, 0.4182, 0.5651, 0.6833, 0.5823, 0.6499, 0.5823, 0.6495, 0.5651, 0.6838, 0.5651, 0.4505, 0.5823, 0.4177, 0.5823, 0.4182, 0.5651, 0.4519, 0.5651, 0.7161, 0.5823, 0.6833, 0.5823, 0.6838, 0.5651, 0.7175, 0.5651, 0.4814, 0.5823, 0.4505, 0.5823, 0.4519, 0.5651, 0.4836, 0.5651, 0.747, 0.5823, 0.7161, 0.5823, 0.7175, 0.5651, 0.7492, 0.5651, 0.5092, 0.5823, 0.4814, 0.5823, 0.4836, 0.5651, 0.5121, 0.5651, 0.7748, 0.5823, 0.747, 0.5823, 0.7492, 0.5651, 0.7777, 0.5651, 0.5328, 0.5823, 0.5092, 0.5823, 0.5121, 0.5651, 0.5364, 0.5651, 0.9384, 0.896, 0.9692, 0.8997, 0.9714, 0.9154, 0.9397, 0.9115, 0.1521, 0.9021, 0.1849, 0.9021, 0.1863, 0.9194, 0.1526, 0.9194, 0.5514, 0.5823, 0.5328, 0.5823, 0.5364, 0.5651, 0.5555, 0.5651, 0.9056, 0.894, 0.9384, 0.896, 0.9397, 0.9115, 0.906, 0.9095, 0.1187, 0.9021, 0.1521, 0.9021, 0.1526, 0.9194, 0.1182, 0.9194, 0.2672, 0.9021, 0.2857, 0.9021, 0.2899, 0.9194, 0.2708, 0.9194, 0.2708, 0.7075, 0.2899, 0.7075, 0.2899, 0.8211, 0.2708, 0.8211, 0.1182, 0.7075, 0.1526, 0.7075, 0.1526, 0.8211, 0.1182, 0.8211, 0.906, 0.7024, 0.9397, 0.7044, 0.9397, 0.8154, 0.906, 0.8135, 0.5555, 0.777, 0.5364, 0.777, 0.5364, 0.6634, 0.5555, 0.6634, 0.1526, 0.7075, 0.1863, 0.7075, 0.1863, 0.8211, 0.1526, 0.8211, 0.9397, 0.7044, 0.9714, 0.7083, 0.9714, 0.8193, 0.9397, 0.8154, 0.5364, 0.777, 0.5121, 0.777, 0.5121, 0.6634, 0.5364, 0.6634, 0.7777, 0.777, 0.7492, 0.777, 0.7492, 0.6634, 0.7777, 0.6634, 0.5121, 0.777, 0.4836, 0.777, 0.4836, 0.6634, 0.5121, 0.6634, 0.7492, 0.777, 0.7175, 0.777, 0.7175, 0.6634, 0.7492, 0.6634, 0.4836, 0.777, 0.4519, 0.777, 0.4519, 0.6634, 0.4836, 0.6634, 0.7175, 0.777, 0.6838, 0.777, 0.6838, 0.6634, 0.7175, 0.6634, 0.4519, 0.777, 0.4182, 0.777, 0.4182, 0.6634, 0.4519, 0.6634, 0.6838, 0.777, 0.6495, 0.777, 0.6495, 0.6634, 0.6838, 0.6634, 0.4182, 0.777, 0.3838, 0.777, 0.3838, 0.6634, 0.4182, 0.6634, 0.6495, 0.777, 0.6158, 0.777, 0.6158, 0.6634, 0.6495, 0.6634, 0.3838, 0.777, 0.3502, 0.777, 0.3502, 0.6634, 0.3838, 0.6634, 0.6158, 0.777, 0.5841, 0.777, 0.5841, 0.6634, 0.6158, 0.6634, 0.3502, 0.777, 0.3184, 0.777, 0.3184, 0.6634, 0.3502, 0.6634, 0.5841, 0.777, 0.5555, 0.777, 0.5555, 0.6634, 0.5841, 0.6634, 0.3184, 0.777, 0.2899, 0.777, 0.2899, 0.6634, 0.3184, 0.6634, 2.088e-08, 0.7075, 0.02428, 0.7075, 0.02428, 0.8211, 0.0, 0.8211, 0.7777, 0.7139, 0.8063, 0.7083, 0.8063, 0.8193, 0.7777, 0.8249, 0.1863, 0.7075, 0.218, 0.7075, 0.218, 0.8211, 0.1863, 0.8211, 0.02428, 0.7075, 0.05284, 0.7075, 0.05284, 0.8211, 0.02428, 0.8211, 0.8063, 0.7083, 0.838, 0.7044, 0.838, 0.8154, 0.8063, 0.8193, 0.218, 0.7075, 0.2465, 0.7075, 0.2465, 0.8211, 0.218, 0.8211, 0.05284, 0.7075, 0.08456, 0.7075, 0.08456, 0.8211, 0.05284, 0.8211, 0.838, 0.7044, 0.8717, 0.7024, 0.8717, 0.8135, 0.838, 0.8154, 0.2465, 0.7075, 0.2708, 0.7075, 0.2708, 0.8211, 0.2465, 0.8211, 0.08456, 0.7075, 0.1182, 0.7075, 0.1182, 0.8211, 0.08456, 0.8211, 0.8717, 0.7024, 0.906, 0.7024, 0.906, 0.8135, 0.8717, 0.8135, 0.2708, 0.8211, 0.2899, 0.8211, 0.2857, 0.8384, 0.2672, 0.8384, 0.2672, 0.8384, 0.2857, 0.8384, 0.2899, 0.8539, 0.2708, 0.8539, 0.2708, 0.8539, 0.2899, 0.8539, 0.2857, 0.8703, 0.2672, 0.8703, 0.2672, 0.8703, 0.2857, 0.8703, 0.2899, 0.8866, 0.2708, 0.8866, 0.2708, 0.8866, 0.2899, 0.8866, 0.2857, 0.9021, 0.2672, 0.9021, 0.1182, 0.8211, 0.1526, 0.8211, 0.1521, 0.8384, 0.1187, 0.8384, 0.1187, 0.8384, 0.1521, 0.8384, 0.1526, 0.8539, 0.1182, 0.8539, 0.1182, 0.8539, 0.1526, 0.8539, 0.1521, 0.8703, 0.1187, 0.8703, 0.1187, 0.8703, 0.1521, 0.8703, 0.1526, 0.8866, 0.1182, 0.8866, 0.1182, 0.8866, 0.1526, 0.8866, 0.1521, 0.9021, 0.1187, 0.9021, 0.906, 0.8135, 0.9397, 0.8154, 0.9384, 0.8336, 0.9056, 0.8317, 0.9056, 0.8317, 0.9384, 0.8336, 0.9397, 0.8475, 0.906, 0.8455, 0.906, 0.8455, 0.9397, 0.8475, 0.9384, 0.8648, 0.9056, 0.8629, 0.9056, 0.8629, 0.9384, 0.8648, 0.9397, 0.8795, 0.906, 0.8775, 0.906, 0.8775, 0.9397, 0.8795, 0.9384, 0.896, 0.9056, 0.894, 0.5555, 0.6634, 0.5364, 0.6634, 0.5328, 0.6461, 0.5514, 0.6461, 0.5514, 0.6461, 0.5328, 0.6461, 0.5364, 0.6306, 0.5555, 0.6306, 0.5555, 0.6306, 0.5364, 0.6306, 0.5328, 0.6142, 0.5514, 0.6142, 0.5514, 0.6142, 0.5328, 0.6142, 0.5364, 0.5978, 0.5555, 0.5978, 0.5555, 0.5978, 0.5364, 0.5978, 0.5328, 0.5823, 0.5514, 0.5823, 0.1526, 0.8211, 0.1863, 0.8211, 0.1849, 0.8384, 0.1521, 0.8384, 0.1521, 0.8384, 0.1849, 0.8384, 0.1863, 0.8539, 0.1526, 0.8539, 0.1526, 0.8539, 0.1863, 0.8539, 0.1849, 0.8703, 0.1521, 0.8703, 0.1521, 0.8703, 0.1849, 0.8703, 0.1863, 0.8866, 0.1526, 0.8866, 0.1526, 0.8866, 0.1863, 0.8866, 0.1849, 0.9021, 0.1521, 0.9021, 0.9397, 0.8154, 0.9714, 0.8193, 0.9692, 0.8374, 0.9384, 0.8336, 0.9384, 0.8336, 0.9692, 0.8374, 0.9714, 0.8513, 0.9397, 0.8475, 0.9397, 0.8475, 0.9714, 0.8513, 0.9692, 0.8686, 0.9384, 0.8648, 0.9384, 0.8648, 0.9692, 0.8686, 0.9714, 0.8834, 0.9397, 0.8795, 0.9397, 0.8795, 0.9714, 0.8834, 0.9692, 0.8997, 0.9384, 0.896, 0.5364, 0.6634, 0.5121, 0.6634, 0.5092, 0.6461, 0.5328, 0.6461, 0.5328, 0.6461, 0.5092, 0.6461, 0.5121, 0.6306, 0.5364, 0.6306, 0.5364, 0.6306, 0.5121, 0.6306, 0.5092, 0.6142, 0.5328, 0.6142, 0.5328, 0.6142, 0.5092, 0.6142, 0.5121, 0.5978, 0.5364, 0.5978, 0.5364, 0.5978, 0.5121, 0.5978, 0.5092, 0.5823, 0.5328, 0.5823, 0.9714, 0.8193, 1.0, 0.8249, 0.997, 0.8429, 0.9692, 0.8374, 0.7748, 0.6461, 0.747, 0.6461, 0.7492, 0.6306, 0.7777, 0.6306, 0.9714, 0.8513, 1.0, 0.8569, 0.997, 0.874, 0.9692, 0.8686, 0.7748, 0.6142, 0.747, 0.6142, 0.7492, 0.5978, 0.7777, 0.5978, 0.9714, 0.8834, 1.0, 0.889, 0.997, 0.9052, 0.9692, 0.8997, 0.5121, 0.6634, 0.4836, 0.6634, 0.4814, 0.6461, 0.5092, 0.6461, 0.5092, 0.6461, 0.4814, 0.6461, 0.4836, 0.6306, 0.5121, 0.6306, 0.5121, 0.6306, 0.4836, 0.6306, 0.4814, 0.6142, 0.5092, 0.6142, 0.5092, 0.6142, 0.4814, 0.6142, 0.4836, 0.5978, 0.5121, 0.5978, 0.5121, 0.5978, 0.4836, 0.5978, 0.4814, 0.5823, 0.5092, 0.5823, 0.7492, 0.6634, 0.7175, 0.6634, 0.7161, 0.6461, 0.747, 0.6461, 0.747, 0.6461, 0.7161, 0.6461, 0.7175, 0.6306, 0.7492, 0.6306, 0.7492, 0.6306, 0.7175, 0.6306, 0.7161, 0.6142, 0.747, 0.6142, 0.747, 0.6142, 0.7161, 0.6142, 0.7175, 0.5978, 0.7492, 0.5978, 0.7492, 0.5978, 0.7175, 0.5978, 0.7161, 0.5823, 0.747, 0.5823, 0.4836, 0.6634, 0.4519, 0.6634, 0.4505, 0.6461, 0.4814, 0.6461, 0.4814, 0.6461, 0.4505, 0.6461, 0.4519, 0.6306, 0.4836, 0.6306, 0.4836, 0.6306, 0.4519, 0.6306, 0.4505, 0.6142, 0.4814, 0.6142, 0.4814, 0.6142, 0.4505, 0.6142, 0.4519, 0.5978, 0.4836, 0.5978, 0.4836, 0.5978, 0.4519, 0.5978, 0.4505, 0.5823, 0.4814, 0.5823, 0.7175, 0.6634, 0.6838, 0.6634, 0.6833, 0.6461, 0.7161, 0.6461, 0.7161, 0.6461, 0.6833, 0.6461, 0.6838, 0.6306, 0.7175, 0.6306, 0.7175, 0.6306, 0.6838, 0.6306, 0.6833, 0.6142, 0.7161, 0.6142, 0.7161, 0.6142, 0.6833, 0.6142, 0.6838, 0.5978, 0.7175, 0.5978, 0.7175, 0.5978, 0.6838, 0.5978, 0.6833, 0.5823, 0.7161, 0.5823, 0.4519, 0.6634, 0.4182, 0.6634, 0.4177, 0.6461, 0.4505, 0.6461, 0.4505, 0.6461, 0.4177, 0.6461, 0.4182, 0.6306, 0.4519, 0.6306, 0.4519, 0.6306, 0.4182, 0.6306, 0.4177, 0.6142, 0.4505, 0.6142, 0.4505, 0.6142, 0.4177, 0.6142, 0.4182, 0.5978, 0.4519, 0.5978, 0.4519, 0.5978, 0.4182, 0.5978, 0.4177, 0.5823, 0.4505, 0.5823, 0.6838, 0.6634, 0.6495, 0.6634, 0.6499, 0.6461, 0.6833, 0.6461, 0.6833, 0.6461, 0.6499, 0.6461, 0.6495, 0.6306, 0.6838, 0.6306, 0.6838, 0.6306, 0.6495, 0.6306, 0.6499, 0.6142, 0.6833, 0.6142, 0.6833, 0.6142, 0.6499, 0.6142, 0.6495, 0.5978, 0.6838, 0.5978, 0.6838, 0.5978, 0.6495, 0.5978, 0.6499, 0.5823, 0.6833, 0.5823, 0.4182, 0.6634, 0.3838, 0.6634, 0.3843, 0.6461, 0.4177, 0.6461, 0.4177, 0.6461, 0.3843, 0.6461, 0.3838, 0.6306, 0.4182, 0.6306, 0.4182, 0.6306, 0.3838, 0.6306, 0.3843, 0.6142, 0.4177, 0.6142, 0.4177, 0.6142, 0.3843, 0.6142, 0.3838, 0.5978, 0.4182, 0.5978, 0.4182, 0.5978, 0.3838, 0.5978, 0.3843, 0.5823, 0.4177, 0.5823, 0.6495, 0.6634, 0.6158, 0.6634, 0.6171, 0.6461, 0.6499, 0.6461, 0.6499, 0.6461, 0.6171, 0.6461, 0.6158, 0.6306, 0.6495, 0.6306, 0.6495, 0.6306, 0.6158, 0.6306, 0.6171, 0.6142, 0.6499, 0.6142, 0.6499, 0.6142, 0.6171, 0.6142, 0.6158, 0.5978, 0.6495, 0.5978, 0.6495, 0.5978, 0.6158, 0.5978, 0.6171, 0.5823, 0.6499, 0.5823, 0.3838, 0.6634, 0.3502, 0.6634, 0.3515, 0.6461, 0.3843, 0.6461, 0.3843, 0.6461, 0.3515, 0.6461, 0.3502, 0.6306, 0.3838, 0.6306, 0.3838, 0.6306, 0.3502, 0.6306, 0.3515, 0.6142, 0.3843, 0.6142, 0.3843, 0.6142, 0.3515, 0.6142, 0.3502, 0.5978, 0.3838, 0.5978, 0.3838, 0.5978, 0.3502, 0.5978, 0.3515, 0.5823, 0.3843, 0.5823, 0.6158, 0.6634, 0.5841, 0.6634, 0.5863, 0.6461, 0.6171, 0.6461, 0.6171, 0.6461, 0.5863, 0.6461, 0.5841, 0.6306, 0.6158, 0.6306, 0.6158, 0.6306, 0.5841, 0.6306, 0.5863, 0.6142, 0.6171, 0.6142, 0.6171, 0.6142, 0.5863, 0.6142, 0.5841, 0.5978, 0.6158, 0.5978, 0.6158, 0.5978, 0.5841, 0.5978, 0.5863, 0.5823, 0.6171, 0.5823, 0.3502, 0.6634, 0.3184, 0.6634, 0.3207, 0.6461, 0.3515, 0.6461, 0.3515, 0.6461, 0.3207, 0.6461, 0.3184, 0.6306, 0.3502, 0.6306, 0.3502, 0.6306, 0.3184, 0.6306, 0.3207, 0.6142, 0.3515, 0.6142, 0.3515, 0.6142, 0.3207, 0.6142, 0.3184, 0.5978, 0.3502, 0.5978, 0.3502, 0.5978, 0.3184, 0.5978, 0.3207, 0.5823, 0.3515, 0.5823, 0.5841, 0.6634, 0.5555, 0.6634, 0.5585, 0.6461, 0.5863, 0.6461, 0.5863, 0.6461, 0.5585, 0.6461, 0.5555, 0.6306, 0.5841, 0.6306, 0.5841, 0.6306, 0.5555, 0.6306, 0.5585, 0.6142, 0.5863, 0.6142, 0.5863, 0.6142, 0.5585, 0.6142, 0.5555, 0.5978, 0.5841, 0.5978, 0.5841, 0.5978, 0.5555, 0.5978, 0.5585, 0.5823, 0.5863, 0.5823, 0.3184, 0.6634, 0.2899, 0.6634, 0.2929, 0.6461, 0.3207, 0.6461, 0.3207, 0.6461, 0.2929, 0.6461, 0.2899, 0.6306, 0.3184, 0.6306, 0.3184, 0.6306, 0.2899, 0.6306, 0.2929, 0.6142, 0.3207, 0.6142, 0.3207, 0.6142, 0.2929, 0.6142, 0.2899, 0.5978, 0.3184, 0.5978, 0.3184, 0.5978, 0.2899, 0.5978, 0.2929, 0.5823, 0.3207, 0.5823, 0.0, 0.8211, 0.02428, 0.8211, 0.02726, 0.8384, 0.003631, 0.8384, 0.003631, 0.8384, 0.02726, 0.8384, 0.02428, 0.8539, 1.044e-08, 0.8539, 1.044e-08, 0.8539, 0.02428, 0.8539, 0.02726, 0.8703, 0.003631, 0.8703, 0.003631, 0.8703, 0.02726, 0.8703, 0.02428, 0.8866, 0.0, 0.8866, 0.0, 0.8866, 0.02428, 0.8866, 0.02726, 0.9021, 0.003631, 0.9021, 0.7777, 0.8249, 0.8063, 0.8193, 0.8085, 0.8374, 0.7807, 0.8429, 0.7807, 0.8429, 0.8085, 0.8374, 0.8063, 0.8513, 0.7777, 0.8569, 0.7777, 0.8569, 0.8063, 0.8513, 0.8085, 0.8686, 0.7807, 0.874, 0.7807, 0.874, 0.8085, 0.8686, 0.8063, 0.8834, 0.7777, 0.889, 0.7777, 0.889, 0.8063, 0.8834, 0.8085, 0.8997, 0.7807, 0.9052, 0.1863, 0.8211, 0.218, 0.8211, 0.2158, 0.8384, 0.1849, 0.8384, 0.1849, 0.8384, 0.2158, 0.8384, 0.218, 0.8539, 0.1863, 0.8539, 0.1863, 0.8539, 0.218, 0.8539, 0.2158, 0.8703, 0.1849, 0.8703, 0.1849, 0.8703, 0.2158, 0.8703, 0.218, 0.8866, 0.1863, 0.8866, 0.1863, 0.8866, 0.218, 0.8866, 0.2158, 0.9021, 0.1849, 0.9021, 0.02428, 0.8211, 0.05284, 0.8211, 0.05505, 0.8384, 0.02726, 0.8384, 0.02726, 0.8384, 0.05505, 0.8384, 0.05284, 0.8539, 0.02428, 0.8539, 0.02428, 0.8539, 0.05284, 0.8539, 0.05505, 0.8703, 0.02726, 0.8703, 0.02726, 0.8703, 0.05505, 0.8703, 0.05284, 0.8866, 0.02428, 0.8866, 0.02428, 0.8866, 0.05284, 0.8866, 0.05505, 0.9021, 0.02726, 0.9021, 0.8063, 0.8193, 0.838, 0.8154, 0.8394, 0.8336, 0.8085, 0.8374, 0.8085, 0.8374, 0.8394, 0.8336, 0.838, 0.8475, 0.8063, 0.8513, 0.8063, 0.8513, 0.838, 0.8475, 0.8394, 0.8648, 0.8085, 0.8686, 0.8085, 0.8686, 0.8394, 0.8648, 0.838, 0.8795, 0.8063, 0.8834, 0.8063, 0.8834, 0.838, 0.8795, 0.8394, 0.896, 0.8085, 0.8997, 0.218, 0.8211, 0.2465, 0.8211, 0.2436, 0.8384, 0.2158, 0.8384, 0.2158, 0.8384, 0.2436, 0.8384, 0.2465, 0.8539, 0.218, 0.8539, 0.218, 0.8539, 0.2465, 0.8539, 0.2436, 0.8703, 0.2158, 0.8703, 0.2158, 0.8703, 0.2436, 0.8703, 0.2465, 0.8866, 0.218, 0.8866, 0.218, 0.8866, 0.2465, 0.8866, 0.2436, 0.9021, 0.2158, 0.9021, 0.05284, 0.8211, 0.08456, 0.8211, 0.08592, 0.8384, 0.05505, 0.8384, 0.05505, 0.8384, 0.08592, 0.8384, 0.08456, 0.8539, 0.05284, 0.8539, 0.05284, 0.8539, 0.08456, 0.8539, 0.08592, 0.8703, 0.05505, 0.8703, 0.05505, 0.8703, 0.08592, 0.8703, 0.08456, 0.8866, 0.05284, 0.8866, 0.05284, 0.8866, 0.08456, 0.8866, 0.08592, 0.9021, 0.05505, 0.9021, 0.838, 0.8154, 0.8717, 0.8135, 0.8722, 0.8317, 0.8394, 0.8336, 0.8394, 0.8336, 0.8722, 0.8317, 0.8717, 0.8455, 0.838, 0.8475, 0.838, 0.8475, 0.8717, 0.8455, 0.8722, 0.8629, 0.8394, 0.8648, 0.8394, 0.8648, 0.8722, 0.8629, 0.8717, 0.8775, 0.838, 0.8795, 0.838, 0.8795, 0.8717, 0.8775, 0.8722, 0.894, 0.8394, 0.896, 0.2465, 0.8211, 0.2708, 0.8211, 0.2672, 0.8384, 0.2436, 0.8384, 0.2436, 0.8384, 0.2672, 0.8384, 0.2708, 0.8539, 0.2465, 0.8539, 0.2465, 0.8539, 0.2708, 0.8539, 0.2672, 0.8703, 0.2436, 0.8703, 0.2436, 0.8703, 0.2672, 0.8703, 0.2708, 0.8866, 0.2465, 0.8866, 0.2465, 0.8866, 0.2708, 0.8866, 0.2672, 0.9021, 0.2436, 0.9021, 0.08456, 0.8211, 0.1182, 0.8211, 0.1187, 0.8384, 0.08592, 0.8384, 0.08592, 0.8384, 0.1187, 0.8384, 0.1182, 0.8539, 0.08456, 0.8539, 0.08456, 0.8539, 0.1182, 0.8539, 0.1187, 0.8703, 0.08592, 0.8703, 0.08592, 0.8703, 0.1187, 0.8703, 0.1182, 0.8866, 0.08456, 0.8866, 0.08456, 0.8866, 0.1182, 0.8866, 0.1187, 0.9021, 0.08592, 0.9021, 0.8717, 0.8135, 0.906, 0.8135, 0.9056, 0.8317, 0.8722, 0.8317, 0.8722, 0.8317, 0.9056, 0.8317, 0.906, 0.8455, 0.8717, 0.8455, 0.8717, 0.8455, 0.906, 0.8455, 0.9056, 0.8629, 0.8722, 0.8629, 0.8722, 0.8629, 0.9056, 0.8629, 0.906, 0.8775, 0.8717, 0.8775, 0.8717, 0.8775, 0.906, 0.8775, 0.9056, 0.894, 0.8722, 0.894, 0.8721, 0.6776, 0.9057, 0.6776, 0.906, 0.7024, 0.8717, 0.7024, 0.08572, 0.6809, 0.1186, 0.6809, 0.1182, 0.7075, 0.08456, 0.7075, 0.244, 0.6808, 0.2677, 0.6808, 0.2708, 0.7075, 0.2465, 0.7075, 0.8392, 0.6795, 0.8721, 0.6776, 0.8717, 0.7024, 0.838, 0.7044, 0.05472, 0.6808, 0.08572, 0.6809, 0.08456, 0.7075, 0.05284, 0.7075, 0.2161, 0.6808, 0.244, 0.6808, 0.2465, 0.7075, 0.218, 0.7075, 0.8082, 0.6833, 0.8392, 0.6795, 0.838, 0.7044, 0.8063, 0.7083, 0.02682, 0.6808, 0.05472, 0.6808, 0.05284, 0.7075, 0.02428, 0.7075, 0.1851, 0.6809, 0.2161, 0.6808, 0.218, 0.7075, 0.1863, 0.7075, 0.7803, 0.6888, 0.8082, 0.6833, 0.8063, 0.7083, 0.7777, 0.7139, 0.003091, 0.6808, 0.02682, 0.6808, 0.02428, 0.7075, 2.088e-08, 0.7075, 0.3203, 0.8036, 0.2924, 0.8036, 0.2899, 0.777, 0.3184, 0.777, 0.5859, 0.8036, 0.558, 0.8036, 0.5555, 0.777, 0.5841, 0.777, 0.3513, 0.8036, 0.3203, 0.8036, 0.3184, 0.777, 0.3502, 0.777, 0.6169, 0.8036, 0.5859, 0.8036, 0.5841, 0.777, 0.6158, 0.777, 0.3842, 0.8036, 0.3513, 0.8036, 0.3502, 0.777, 0.3838, 0.777, 0.6498, 0.8036, 0.6169, 0.8036, 0.6158, 0.777, 0.6495, 0.777, 0.4178, 0.8036, 0.3842, 0.8036, 0.3838, 0.777, 0.4182, 0.777, 0.6834, 0.8036, 0.6498, 0.8036, 0.6495, 0.777, 0.6838, 0.777, 0.4507, 0.8036, 0.4178, 0.8036, 0.4182, 0.777, 0.4519, 0.777, 0.7163, 0.8036, 0.6834, 0.8036, 0.6838, 0.777, 0.7175, 0.777, 0.4817, 0.8036, 0.4507, 0.8036, 0.4519, 0.777, 0.4836, 0.777, 0.7473, 0.8036, 0.7163, 0.8036, 0.7175, 0.777, 0.7492, 0.777, 0.5096, 0.8036, 0.4817, 0.8036, 0.4836, 0.777, 0.5121, 0.777, 0.7752, 0.8036, 0.7473, 0.8036, 0.7492, 0.777, 0.7777, 0.777, 0.5333, 0.8036, 0.5096, 0.8036, 0.5121, 0.777, 0.5364, 0.777, 0.9386, 0.6795, 0.9696, 0.6833, 0.9714, 0.7083, 0.9397, 0.7044, 0.1522, 0.6809, 0.1851, 0.6809, 0.1863, 0.7075, 0.1526, 0.7075, 0.552, 0.8036, 0.5333, 0.8036, 0.5364, 0.777, 0.5555, 0.777, 0.9057, 0.6776, 0.9386, 0.6795, 0.9397, 0.7044, 0.906, 0.7024, 0.1186, 0.6809, 0.1522, 0.6809, 0.1526, 0.7075, 0.1182, 0.7075, 0.2677, 0.6808, 0.2864, 0.6808, 0.2899, 0.7075, 0.2708, 0.7075, 0.2708, 0.4845, 0.2899, 0.4845, 0.2899, 0.5545, 0.2708, 0.5545, 0.1182, 0.4845, 0.1526, 0.4845, 0.1526, 0.5545, 0.1182, 0.5545, 0.906, 0.4845, 0.9397, 0.4864, 0.9397, 0.5549, 0.906, 0.5529, 0.5555, 1.0, 0.5364, 1.0, 0.5364, 0.93, 0.5555, 0.93, 0.1526, 0.4845, 0.1863, 0.4845, 0.1863, 0.5545, 0.1526, 0.5545, 0.9397, 0.4864, 0.9714, 0.4903, 0.9714, 0.5588, 0.9397, 0.5549, 0.5364, 1.0, 0.5121, 1.0, 0.5121, 0.93, 0.5364, 0.93, 0.7777, 1.0, 0.7492, 1.0, 0.7492, 0.93, 0.7777, 0.93, 0.5121, 1.0, 0.4836, 1.0, 0.4836, 0.93, 0.5121, 0.93, 0.7492, 1.0, 0.7175, 1.0, 0.7175, 0.93, 0.7492, 0.93, 0.4836, 1.0, 0.4519, 1.0, 0.4519, 0.93, 0.4836, 0.93, 0.7175, 1.0, 0.6838, 1.0, 0.6838, 0.93, 0.7175, 0.93, 0.4519, 1.0, 0.4182, 1.0, 0.4182, 0.93, 0.4519, 0.93, 0.6838, 1.0, 0.6495, 1.0, 0.6495, 0.93, 0.6838, 0.93, 0.4182, 1.0, 0.3838, 1.0, 0.3838, 0.93, 0.4182, 0.93, 0.6495, 1.0, 0.6158, 1.0, 0.6158, 0.93, 0.6495, 0.93, 0.3838, 1.0, 0.3502, 1.0, 0.3502, 0.93, 0.3838, 0.93, 0.6158, 1.0, 0.5841, 1.0, 0.5841, 0.93, 0.6158, 0.93, 0.3502, 1.0, 0.3184, 1.0, 0.3184, 0.93, 0.3502, 0.93, 0.5841, 1.0, 0.5555, 1.0, 0.5555, 0.93, 0.5841, 0.93, 0.3184, 1.0, 0.2899, 1.0, 0.2899, 0.93, 0.3184, 0.93, 2.088e-08, 0.4845, 0.02428, 0.4845, 0.02428, 0.5545, 2.088e-08, 0.5545, 0.7777, 0.4959, 0.8063, 0.4903, 0.8063, 0.5588, 0.7777, 0.5644, 0.1863, 0.4845, 0.218, 0.4845, 0.218, 0.5545, 0.1863, 0.5545, 0.02428, 0.4845, 0.05284, 0.4845, 0.05284, 0.5545, 0.02428, 0.5545, 0.8063, 0.4903, 0.838, 0.4864, 0.838, 0.5549, 0.8063, 0.5588, 0.218, 0.4845, 0.2465, 0.4845, 0.2465, 0.5545, 0.218, 0.5545, 0.05284, 0.4845, 0.08456, 0.4845, 0.08456, 0.5545, 0.05284, 0.5545, 0.838, 0.4864, 0.8717, 0.4845, 0.8717, 0.5529, 0.838, 0.5549, 0.2465, 0.4845, 0.2708, 0.4845, 0.2708, 0.5545, 0.2465, 0.5545, 0.08456, 0.4845, 0.1182, 0.4845, 0.1182, 0.5545, 0.08456, 0.5545, 0.8717, 0.4845, 0.906, 0.4845, 0.906, 0.5529, 0.8717, 0.5529, 0.2708, 0.5545, 0.2899, 0.5545, 0.2864, 0.5812, 0.2677, 0.5812, 0.2677, 0.5812, 0.2864, 0.5812, 0.2899, 0.6055, 0.2708, 0.6055, 0.2708, 0.6055, 0.2899, 0.6055, 0.2864, 0.631, 0.2677, 0.631, 0.2677, 0.631, 0.2864, 0.631, 0.2899, 0.6565, 0.2708, 0.6565, 0.2708, 0.6565, 0.2899, 0.6565, 0.2864, 0.6808, 0.2677, 0.6808, 0.1182, 0.5545, 0.1526, 0.5545, 0.1522, 0.5812, 0.1186, 0.5812, 0.1186, 0.5812, 0.1522, 0.5812, 0.1526, 0.6055, 0.1182, 0.6055, 0.1182, 0.6055, 0.1526, 0.6055, 0.1522, 0.631, 0.1186, 0.631, 0.1186, 0.631, 0.1522, 0.631, 0.1526, 0.6565, 0.1182, 0.6565, 0.1182, 0.6565, 0.1526, 0.6565, 0.1522, 0.6809, 0.1186, 0.6809, 0.906, 0.5529, 0.9397, 0.5549, 0.9386, 0.5821, 0.9057, 0.5802, 0.9057, 0.5802, 0.9386, 0.5821, 0.9397, 0.6047, 0.906, 0.6028, 0.906, 0.6028, 0.9397, 0.6047, 0.9386, 0.6308, 0.9057, 0.6289, 0.9057, 0.6289, 0.9386, 0.6308, 0.9397, 0.6546, 0.906, 0.6526, 0.906, 0.6526, 0.9397, 0.6546, 0.9386, 0.6795, 0.9057, 0.6776, 0.5555, 0.93, 0.5364, 0.93, 0.5333, 0.9033, 0.552, 0.9033, 0.552, 0.9033, 0.5333, 0.9033, 0.5364, 0.879, 0.5555, 0.879, 0.5555, 0.879, 0.5364, 0.879, 0.5333, 0.8535, 0.552, 0.8535, 0.552, 0.8535, 0.5333, 0.8535, 0.5364, 0.828, 0.5555, 0.828, 0.5555, 0.828, 0.5364, 0.828, 0.5333, 0.8036, 0.552, 0.8036, 0.1526, 0.5545, 0.1863, 0.5545, 0.1851, 0.5812, 0.1522, 0.5812, 0.1522, 0.5812, 0.1851, 0.5812, 0.1863, 0.6055, 0.1526, 0.6055, 0.1526, 0.6055, 0.1863, 0.6055, 0.1851, 0.631, 0.1522, 0.631, 0.1522, 0.631, 0.1851, 0.631, 0.1863, 0.6565, 0.1526, 0.6565, 0.1526, 0.6565, 0.1863, 0.6565, 0.1851, 0.6809, 0.1522, 0.6809, 0.9397, 0.5549, 0.9714, 0.5588, 0.9696, 0.5859, 0.9386, 0.5821, 0.9386, 0.5821, 0.9696, 0.5859, 0.9714, 0.6086, 0.9397, 0.6047, 0.9397, 0.6047, 0.9714, 0.6086, 0.9696, 0.6346, 0.9386, 0.6308, 0.9386, 0.6308, 0.9696, 0.6346, 0.9714, 0.6584, 0.9397, 0.6546, 0.9397, 0.6546, 0.9714, 0.6584, 0.9696, 0.6833, 0.9386, 0.6795, 0.5364, 0.93, 0.5121, 0.93, 0.5096, 0.9033, 0.5333, 0.9033, 0.5333, 0.9033, 0.5096, 0.9033, 0.5121, 0.879, 0.5364, 0.879, 0.5364, 0.879, 0.5121, 0.879, 0.5096, 0.8535, 0.5333, 0.8535, 0.5333, 0.8535, 0.5096, 0.8535, 0.5121, 0.828, 0.5364, 0.828, 0.5364, 0.828, 0.5121, 0.828, 0.5096, 0.8036, 0.5333, 0.8036, 0.9714, 0.5588, 1.0, 0.5644, 0.9975, 0.5913, 0.9696, 0.5859, 0.7752, 0.9033, 0.7473, 0.9033, 0.7492, 0.879, 0.7777, 0.879, 0.9714, 0.6086, 1.0, 0.6142, 0.9975, 0.6401, 0.9696, 0.6346, 0.7752, 0.8535, 0.7473, 0.8535, 0.7492, 0.828, 0.7777, 0.828, 0.9714, 0.6584, 1.0, 0.6641, 0.9975, 0.6888, 0.9696, 0.6833, 0.5121, 0.93, 0.4836, 0.93, 0.4817, 0.9033, 0.5096, 0.9033, 0.5096, 0.9033, 0.4817, 0.9033, 0.4836, 0.879, 0.5121, 0.879, 0.5121, 0.879, 0.4836, 0.879, 0.4817, 0.8535, 0.5096, 0.8535, 0.5096, 0.8535, 0.4817, 0.8535, 0.4836, 0.828, 0.5121, 0.828, 0.5121, 0.828, 0.4836, 0.828, 0.4817, 0.8036, 0.5096, 0.8036, 0.7492, 0.93, 0.7175, 0.93, 0.7163, 0.9033, 0.7473, 0.9033, 0.7473, 0.9033, 0.7163, 0.9033, 0.7175, 0.879, 0.7492, 0.879, 0.7492, 0.879, 0.7175, 0.879, 0.7163, 0.8535, 0.7473, 0.8535, 0.7473, 0.8535, 0.7163, 0.8535, 0.7175, 0.828, 0.7492, 0.828, 0.7492, 0.828, 0.7175, 0.828, 0.7163, 0.8036, 0.7473, 0.8036, 0.4836, 0.93, 0.4519, 0.93, 0.4507, 0.9033, 0.4817, 0.9033, 0.4817, 0.9033, 0.4507, 0.9033, 0.4519, 0.879, 0.4836, 0.879, 0.4836, 0.879, 0.4519, 0.879, 0.4507, 0.8535, 0.4817, 0.8535, 0.4817, 0.8535, 0.4507, 0.8535, 0.4519, 0.828, 0.4836, 0.828, 0.4836, 0.828, 0.4519, 0.828, 0.4507, 0.8036, 0.4817, 0.8036, 0.7175, 0.93, 0.6838, 0.93, 0.6834, 0.9033, 0.7163, 0.9033, 0.7163, 0.9033, 0.6834, 0.9033, 0.6838, 0.879, 0.7175, 0.879, 0.7175, 0.879, 0.6838, 0.879, 0.6834, 0.8535, 0.7163, 0.8535, 0.7163, 0.8535, 0.6834, 0.8535, 0.6838, 0.828, 0.7175, 0.828, 0.7175, 0.828, 0.6838, 0.828, 0.6834, 0.8036, 0.7163, 0.8036, 0.4519, 0.93, 0.4182, 0.93, 0.4178, 0.9033, 0.4507, 0.9033, 0.4507, 0.9033, 0.4178, 0.9033, 0.4182, 0.879, 0.4519, 0.879, 0.4519, 0.879, 0.4182, 0.879, 0.4178, 0.8535, 0.4507, 0.8535, 0.4507, 0.8535, 0.4178, 0.8535, 0.4182, 0.828, 0.4519, 0.828, 0.4519, 0.828, 0.4182, 0.828, 0.4178, 0.8036, 0.4507, 0.8036, 0.6838, 0.93, 0.6495, 0.93, 0.6498, 0.9033, 0.6834, 0.9033, 0.6834, 0.9033, 0.6498, 0.9033, 0.6495, 0.879, 0.6838, 0.879, 0.6838, 0.879, 0.6495, 0.879, 0.6498, 0.8535, 0.6834, 0.8535, 0.6834, 0.8535, 0.6498, 0.8535, 0.6495, 0.828, 0.6838, 0.828, 0.6838, 0.828, 0.6495, 0.828, 0.6498, 0.8036, 0.6834, 0.8036, 0.4182, 0.93, 0.3838, 0.93, 0.3842, 0.9033, 0.4178, 0.9033, 0.4178, 0.9033, 0.3842, 0.9033, 0.3838, 0.879, 0.4182, 0.879, 0.4182, 0.879, 0.3838, 0.879, 0.3842, 0.8535, 0.4178, 0.8535, 0.4178, 0.8535, 0.3842, 0.8535, 0.3838, 0.828, 0.4182, 0.828, 0.4182, 0.828, 0.3838, 0.828, 0.3842, 0.8036, 0.4178, 0.8036, 0.6495, 0.93, 0.6158, 0.93, 0.6169, 0.9033, 0.6498, 0.9033, 0.6498, 0.9033, 0.6169, 0.9033, 0.6158, 0.879, 0.6495, 0.879, 0.6495, 0.879, 0.6158, 0.879, 0.6169, 0.8535, 0.6498, 0.8535, 0.6498, 0.8535, 0.6169, 0.8535, 0.6158, 0.828, 0.6495, 0.828, 0.6495, 0.828, 0.6158, 0.828, 0.6169, 0.8036, 0.6498, 0.8036, 0.3838, 0.93, 0.3502, 0.93, 0.3513, 0.9033, 0.3842, 0.9033, 0.3842, 0.9033, 0.3513, 0.9033, 0.3502, 0.879, 0.3838, 0.879, 0.3838, 0.879, 0.3502, 0.879, 0.3513, 0.8535, 0.3842, 0.8535, 0.3842, 0.8535, 0.3513, 0.8535, 0.3502, 0.828, 0.3838, 0.828, 0.3838, 0.828, 0.3502, 0.828, 0.3513, 0.8036, 0.3842, 0.8036, 0.6158, 0.93, 0.5841, 0.93, 0.5859, 0.9033, 0.6169, 0.9033, 0.6169, 0.9033, 0.5859, 0.9033, 0.5841, 0.879, 0.6158, 0.879, 0.6158, 0.879, 0.5841, 0.879, 0.5859, 0.8535, 0.6169, 0.8535, 0.6169, 0.8535, 0.5859, 0.8535, 0.5841, 0.828, 0.6158, 0.828, 0.6158, 0.828, 0.5841, 0.828, 0.5859, 0.8036, 0.6169, 0.8036, 0.3502, 0.93, 0.3184, 0.93, 0.3203, 0.9033, 0.3513, 0.9033, 0.3513, 0.9033, 0.3203, 0.9033, 0.3184, 0.879, 0.3502, 0.879, 0.3502, 0.879, 0.3184, 0.879, 0.3203, 0.8535, 0.3513, 0.8535, 0.3513, 0.8535, 0.3203, 0.8535, 0.3184, 0.828, 0.3502, 0.828, 0.3502, 0.828, 0.3184, 0.828, 0.3203, 0.8036, 0.3513, 0.8036, 0.5841, 0.93, 0.5555, 0.93, 0.558, 0.9033, 0.5859, 0.9033, 0.5859, 0.9033, 0.558, 0.9033, 0.5555, 0.879, 0.5841, 0.879, 0.5841, 0.879, 0.5555, 0.879, 0.558, 0.8535, 0.5859, 0.8535, 0.5859, 0.8535, 0.558, 0.8535, 0.5555, 0.828, 0.5841, 0.828, 0.5841, 0.828, 0.5555, 0.828, 0.558, 0.8036, 0.5859, 0.8036, 0.3184, 0.93, 0.2899, 0.93, 0.2924, 0.9033, 0.3203, 0.9033, 0.3203, 0.9033, 0.2924, 0.9033, 0.2899, 0.879, 0.3184, 0.879, 0.3184, 0.879, 0.2899, 0.879, 0.2924, 0.8535, 0.3203, 0.8535, 0.3203, 0.8535, 0.2924, 0.8535, 0.2899, 0.828, 0.3184, 0.828, 0.3184, 0.828, 0.2899, 0.828, 0.2924, 0.8036, 0.3203, 0.8036, 2.088e-08, 0.5545, 0.02428, 0.5545, 0.02682, 0.5812, 0.003091, 0.5812, 0.003091, 0.5812, 0.02682, 0.5812, 0.02428, 0.6055, 2.088e-08, 0.6055, 2.088e-08, 0.6055, 0.02428, 0.6055, 0.02682, 0.631, 0.003091, 0.631, 0.003091, 0.631, 0.02682, 0.631, 0.02428, 0.6565, 0.0, 0.6565, 0.0, 0.6565, 0.02428, 0.6565, 0.02682, 0.6808, 0.003091, 0.6808, 0.7777, 0.5644, 0.8063, 0.5588, 0.8082, 0.5859, 0.7803, 0.5913, 0.7803, 0.5913, 0.8082, 0.5859, 0.8063, 0.6086, 0.7777, 0.6142, 0.7777, 0.6142, 0.8063, 0.6086, 0.8082, 0.6346, 0.7803, 0.6401, 0.7803, 0.6401, 0.8082, 0.6346, 0.8063, 0.6584, 0.7777, 0.6641, 0.7777, 0.6641, 0.8063, 0.6584, 0.8082, 0.6833, 0.7803, 0.6888, 0.1863, 0.5545, 0.218, 0.5545, 0.2161, 0.5812, 0.1851, 0.5812, 0.1851, 0.5812, 0.2161, 0.5812, 0.218, 0.6055, 0.1863, 0.6055, 0.1863, 0.6055, 0.218, 0.6055, 0.2161, 0.631, 0.1851, 0.631, 0.1851, 0.631, 0.2161, 0.631, 0.218, 0.6565, 0.1863, 0.6565, 0.1863, 0.6565, 0.218, 0.6565, 0.2161, 0.6808, 0.1851, 0.6809, 0.02428, 0.5545, 0.05284, 0.5545, 0.05472, 0.5812, 0.02682, 0.5812, 0.02682, 0.5812, 0.05472, 0.5812, 0.05284, 0.6055, 0.02428, 0.6055, 0.02428, 0.6055, 0.05284, 0.6055, 0.05472, 0.631, 0.02682, 0.631, 0.02682, 0.631, 0.05472, 0.631, 0.05284, 0.6565, 0.02428, 0.6565, 0.02428, 0.6565, 0.05284, 0.6565, 0.05472, 0.6808, 0.02682, 0.6808, 0.8063, 0.5588, 0.838, 0.5549, 0.8392, 0.5821, 0.8082, 0.5859, 0.8082, 0.5859, 0.8392, 0.5821, 0.838, 0.6047, 0.8063, 0.6086, 0.8063, 0.6086, 0.838, 0.6047, 0.8392, 0.6308, 0.8082, 0.6346, 0.8082, 0.6346, 0.8392, 0.6308, 0.838, 0.6546, 0.8063, 0.6584, 0.8063, 0.6584, 0.838, 0.6546, 0.8392, 0.6795, 0.8082, 0.6833, 0.218, 0.5545, 0.2465, 0.5545, 0.244, 0.5812, 0.2161, 0.5812, 0.2161, 0.5812, 0.244, 0.5812, 0.2465, 0.6055, 0.218, 0.6055, 0.218, 0.6055, 0.2465, 0.6055, 0.244, 0.631, 0.2161, 0.631, 0.2161, 0.631, 0.244, 0.631, 0.2465, 0.6565, 0.218, 0.6565, 0.218, 0.6565, 0.2465, 0.6565, 0.244, 0.6808, 0.2161, 0.6808, 0.05284, 0.5545, 0.08456, 0.5545, 0.08572, 0.5812, 0.05472, 0.5812, 0.05472, 0.5812, 0.08572, 0.5812, 0.08456, 0.6055, 0.05284, 0.6055, 0.05284, 0.6055, 0.08456, 0.6055, 0.08572, 0.631, 0.05472, 0.631, 0.05472, 0.631, 0.08572, 0.631, 0.08456, 0.6565, 0.05284, 0.6565, 0.05284, 0.6565, 0.08456, 0.6565, 0.08572, 0.6809, 0.05472, 0.6808, 0.838, 0.5549, 0.8717, 0.5529, 0.8721, 0.5802, 0.8392, 0.5821, 0.8392, 0.5821, 0.8721, 0.5802, 0.8717, 0.6028, 0.838, 0.6047, 0.838, 0.6047, 0.8717, 0.6028, 0.8721, 0.6289, 0.8392, 0.6308, 0.8392, 0.6308, 0.8721, 0.6289, 0.8717, 0.6526, 0.838, 0.6546, 0.838, 0.6546, 0.8717, 0.6526, 0.8721, 0.6776, 0.8392, 0.6795, 0.2465, 0.5545, 0.2708, 0.5545, 0.2677, 0.5812, 0.244, 0.5812, 0.244, 0.5812, 0.2677, 0.5812, 0.2708, 0.6055, 0.2465, 0.6055, 0.2465, 0.6055, 0.2708, 0.6055, 0.2677, 0.631, 0.244, 0.631, 0.244, 0.631, 0.2677, 0.631, 0.2708, 0.6565, 0.2465, 0.6565, 0.2465, 0.6565, 0.2708, 0.6565, 0.2677, 0.6808, 0.244, 0.6808, 0.08456, 0.5545, 0.1182, 0.5545, 0.1186, 0.5812, 0.08572, 0.5812, 0.08572, 0.5812, 0.1186, 0.5812, 0.1182, 0.6055, 0.08456, 0.6055, 0.08456, 0.6055, 0.1182, 0.6055, 0.1186, 0.631, 0.08572, 0.631, 0.08572, 0.631, 0.1186, 0.631, 0.1182, 0.6565, 0.08456, 0.6565, 0.08456, 0.6565, 0.1182, 0.6565, 0.1186, 0.6809, 0.08572, 0.6809, 0.8717, 0.5529, 0.906, 0.5529, 0.9057, 0.5802, 0.8721, 0.5802, 0.8721, 0.5802, 0.9057, 0.5802, 0.906, 0.6028, 0.8717, 0.6028, 0.8717, 0.6028, 0.906, 0.6028, 0.9057, 0.6289, 0.8721, 0.6289, 0.8721, 0.6289, 0.9057, 0.6289, 0.906, 0.6526, 0.8717, 0.6526, 0.8717, 0.6526, 0.906, 0.6526, 0.9057, 0.6776, 0.8721, 0.6776, 0.6678, 0.3498, 0.65, 0.387, 0.6427, 0.3788, 0.6596, 0.3437, 0.4118, 0.4304, 0.3876, 0.3967, 0.396, 0.387, 0.4188, 0.4187, 0.6906, 0.1716, 0.6973, 0.2184, 0.6865, 0.2199, 0.6802, 0.176, 0.3876, 0.3967, 0.3685, 0.357, 0.3781, 0.3498, 0.396, 0.387, 0.6973, 0.2184, 0.6973, 0.2661, 0.6865, 0.2646, 0.6865, 0.2199, 0.3685, 0.1275, 0.3875, 0.08719, 0.396, 0.09742, 0.3781, 0.1346, 0.3685, 0.357, 0.3553, 0.3129, 0.3658, 0.3085, 0.3781, 0.3498, 0.6973, 0.2661, 0.6906, 0.3129, 0.6802, 0.3085, 0.6865, 0.2646, 0.3875, 0.08719, 0.4118, 0.05408, 0.4188, 0.06578, 0.396, 0.09742, 0.3553, 0.3129, 0.3486, 0.2661, 0.3595, 0.2646, 0.3658, 0.3085, 0.6906, 0.3129, 0.6775, 0.357, 0.6678, 0.3498, 0.6802, 0.3085, 0.4118, 0.05408, 0.4404, 0.02757, 0.4455, 0.04092, 0.4188, 0.06578, 0.3486, 0.2661, 0.3486, 0.2184, 0.3595, 0.2199, 0.3595, 0.2646, 0.6775, 0.357, 0.6584, 0.3967, 0.65, 0.387, 0.6678, 0.3498, 0.4404, 0.02757, 0.4721, 0.009309, 0.4753, 0.02379, 0.4455, 0.04092, 0.3486, 0.2184, 0.3553, 0.1716, 0.3658, 0.176, 0.3595, 0.2199, 0.6584, 0.3967, 0.6341, 0.4304, 0.6272, 0.4187, 0.65, 0.387, 0.4721, 0.009309, 0.5058, 4.352e-08, 0.5069, 0.01506, 0.4753, 0.02379, 0.3553, 0.1716, 0.3685, 0.1275, 0.3781, 0.1346, 0.3658, 0.176, 0.6341, 0.4304, 0.6055, 0.4569, 0.6004, 0.4436, 0.6272, 0.4187, 0.5058, 4.352e-08, 0.5401, 0.0, 0.5391, 0.01506, 0.5069, 0.01506, 0.6055, 0.4569, 0.5738, 0.4752, 0.5707, 0.4607, 0.6004, 0.4436, 0.5401, 0.0, 0.5738, 0.009309, 0.5707, 0.02379, 0.5391, 0.01506, 0.5738, 0.4752, 0.5401, 0.4845, 0.5391, 0.4694, 0.5707, 0.4607, 0.5738, 0.009309, 0.6055, 0.02757, 0.6004, 0.04092, 0.5707, 0.02379, 0.5401, 0.4845, 0.5058, 0.4845, 0.5069, 0.4694, 0.5391, 0.4694, 0.6055, 0.02757, 0.6341, 0.05408, 0.6272, 0.06578, 0.6004, 0.04092, 0.5058, 0.4845, 0.4721, 0.4752, 0.4753, 0.4607, 0.5069, 0.4694, 0.6341, 0.05408, 0.6584, 0.08782, 0.65, 0.09742, 0.6272, 0.06578, 0.4721, 0.4752, 0.4404, 0.4569, 0.4455, 0.4436, 0.4753, 0.4607, 0.6584, 0.08782, 0.6775, 0.1275, 0.6678, 0.1346, 0.65, 0.09742, 0.4404, 0.4569, 0.4118, 0.4304, 0.4188, 0.4187, 0.4455, 0.4436, 0.596, 0.432, 0.5679, 0.4482, 0.5653, 0.4359, 0.5916, 0.4207, 0.4455, 0.04092, 0.4753, 0.02379, 0.478, 0.03628, 0.45, 0.05243, 0.3595, 0.2199, 0.3658, 0.176, 0.3748, 0.1798, 0.3688, 0.2211, 0.65, 0.387, 0.6272, 0.4187, 0.6212, 0.4086, 0.6427, 0.3788, 0.4753, 0.02379, 0.5069, 0.01506, 0.5078, 0.02805, 0.478, 0.03628, 0.3658, 0.176, 0.3781, 0.1346, 0.3864, 0.1408, 0.3748, 0.1798, 0.6272, 0.4187, 0.6004, 0.4436, 0.596, 0.432, 0.6212, 0.4086, 0.5069, 0.01506, 0.5391, 0.01506, 0.5382, 0.02805, 0.5078, 0.02805, 0.6004, 0.4436, 0.5707, 0.4607, 0.5679, 0.4482, 0.596, 0.432, 0.5391, 0.01506, 0.5707, 0.02379, 0.5679, 0.03628, 0.5382, 0.02805, 0.5707, 0.4607, 0.5391, 0.4694, 0.5382, 0.4564, 0.5679, 0.4482, 0.5707, 0.02379, 0.6004, 0.04092, 0.596, 0.05243, 0.5679, 0.03628, 0.5391, 0.4694, 0.5069, 0.4694, 0.5078, 0.4564, 0.5382, 0.4564, 0.6004, 0.04092, 0.6272, 0.06578, 0.6212, 0.07587, 0.596, 0.05243, 0.5069, 0.4694, 0.4753, 0.4607, 0.478, 0.4482, 0.5078, 0.4564, 0.6272, 0.06578, 0.65, 0.09742, 0.6427, 0.1057, 0.6212, 0.07587, 0.4753, 0.4607, 0.4455, 0.4436, 0.45, 0.432, 0.478, 0.4482, 0.65, 0.09742, 0.6678, 0.1346, 0.6596, 0.1408, 0.6427, 0.1057, 0.4455, 0.4436, 0.4188, 0.4187, 0.4247, 0.4086, 0.45, 0.432, 0.6678, 0.1346, 0.6802, 0.176, 0.6712, 0.1798, 0.6596, 0.1408, 0.4188, 0.4187, 0.396, 0.387, 0.4032, 0.3788, 0.4247, 0.4086, 0.6802, 0.176, 0.6865, 0.2199, 0.6771, 0.2211, 0.6712, 0.1798, 0.396, 0.387, 0.3781, 0.3498, 0.3864, 0.3437, 0.4032, 0.3788, 0.6865, 0.2199, 0.6865, 0.2646, 0.6771, 0.2633, 0.6771, 0.2211, 0.3781, 0.1346, 0.396, 0.09742, 0.4032, 0.1057, 0.3864, 0.1408, 0.3781, 0.3498, 0.3658, 0.3085, 0.3748, 0.3047, 0.3864, 0.3437, 0.6865, 0.2646, 0.6802, 0.3085, 0.6712, 0.3047, 0.6771, 0.2633, 0.396, 0.09742, 0.4188, 0.06578, 0.4247, 0.07587, 0.4032, 0.1057, 0.3658, 0.3085, 0.3595, 0.2646, 0.3688, 0.2633, 0.3748, 0.3047, 0.6802, 0.3085, 0.6678, 0.3498, 0.6596, 0.3437, 0.6712, 0.3047, 0.4188, 0.06578, 0.4455, 0.04092, 0.45, 0.05243, 0.4247, 0.07587, 0.3595, 0.2646, 0.3595, 0.2199, 0.3688, 0.2211, 0.3688, 0.2633, 0.5087, 0.4437, 0.4807, 0.4359, 0.4831, 0.4248, 0.5095, 0.4321, 0.5382, 0.02805, 0.5679, 0.03628, 0.5653, 0.04854, 0.5372, 0.0408, 0.5679, 0.4482, 0.5382, 0.4564, 0.5372, 0.4437, 0.5653, 0.4359, 0.5679, 0.03628, 0.596, 0.05243, 0.5916, 0.06372, 0.5653, 0.04854, 0.5382, 0.4564, 0.5078, 0.4564, 0.5087, 0.4437, 0.5372, 0.4437, 0.596, 0.05243, 0.6212, 0.07587, 0.6154, 0.08577, 0.5916, 0.06372, 0.5078, 0.4564, 0.478, 0.4482, 0.4807, 0.4359, 0.5087, 0.4437, 0.6212, 0.07587, 0.6427, 0.1057, 0.6356, 0.1138, 0.6154, 0.08577, 0.478, 0.4482, 0.45, 0.432, 0.4543, 0.4207, 0.4807, 0.4359, 0.6427, 0.1057, 0.6596, 0.1408, 0.6514, 0.1468, 0.6356, 0.1138, 0.45, 0.432, 0.4247, 0.4086, 0.4306, 0.3987, 0.4543, 0.4207, 0.6596, 0.1408, 0.6712, 0.1798, 0.6624, 0.1835, 0.6514, 0.1468, 0.4247, 0.4086, 0.4032, 0.3788, 0.4104, 0.3706, 0.4306, 0.3987, 0.6712, 0.1798, 0.6771, 0.2211, 0.6679, 0.2224, 0.6624, 0.1835, 0.4032, 0.3788, 0.3864, 0.3437, 0.3945, 0.3377, 0.4104, 0.3706, 0.6771, 0.2211, 0.6771, 0.2633, 0.6679, 0.2621, 0.6679, 0.2224, 0.3864, 0.1408, 0.4032, 0.1057, 0.4104, 0.1138, 0.3945, 0.1468, 0.3864, 0.3437, 0.3748, 0.3047, 0.3836, 0.301, 0.3945, 0.3377, 0.6771, 0.2633, 0.6712, 0.3047, 0.6624, 0.301, 0.6679, 0.2621, 0.4032, 0.1057, 0.4247, 0.07587, 0.4306, 0.08577, 0.4104, 0.1138, 0.3748, 0.3047, 0.3688, 0.2633, 0.378, 0.2621, 0.3836, 0.301, 0.6712, 0.3047, 0.6596, 0.3437, 0.6514, 0.3377, 0.6624, 0.301, 0.4247, 0.07587, 0.45, 0.05243, 0.4543, 0.06372, 0.4306, 0.08577, 0.3688, 0.2633, 0.3688, 0.2211, 0.378, 0.2224, 0.378, 0.2621, 0.6596, 0.3437, 0.6427, 0.3788, 0.6356, 0.3706, 0.6514, 0.3377, 0.45, 0.05243, 0.478, 0.03628, 0.4807, 0.04854, 0.4543, 0.06372, 0.3688, 0.2211, 0.3748, 0.1798, 0.3836, 0.1835, 0.378, 0.2224, 0.6427, 0.3788, 0.6212, 0.4086, 0.6154, 0.3987, 0.6356, 0.3706, 0.478, 0.03628, 0.5078, 0.02805, 0.5087, 0.0408, 0.4807, 0.04854, 0.3748, 0.1798, 0.3864, 0.1408, 0.3945, 0.1468, 0.3836, 0.1835, 0.6212, 0.4086, 0.596, 0.432, 0.5916, 0.4207, 0.6154, 0.3987, 0.5078, 0.02805, 0.5382, 0.02805, 0.5372, 0.0408, 0.5087, 0.0408, 0.4359, 0.3897, 0.4169, 0.3632, 0.4233, 0.3559, 0.4412, 0.3807, 0.6154, 0.08577, 0.6356, 0.1138, 0.6291, 0.1212, 0.6101, 0.09479, 0.4807, 0.4359, 0.4543, 0.4207, 0.4583, 0.4105, 0.4831, 0.4248, 0.6356, 0.1138, 0.6514, 0.1468, 0.644, 0.1523, 0.6291, 0.1212, 0.4543, 0.4207, 0.4306, 0.3987, 0.4359, 0.3897, 0.4583, 0.4105, 0.6514, 0.1468, 0.6624, 0.1835, 0.6543, 0.1869, 0.644, 0.1523, 0.4306, 0.3987, 0.4104, 0.3706, 0.4169, 0.3632, 0.4359, 0.3897, 0.6624, 0.1835, 0.6679, 0.2224, 0.6596, 0.2235, 0.6543, 0.1869, 0.4104, 0.3706, 0.3945, 0.3377, 0.4019, 0.3322, 0.4169, 0.3632, 0.6679, 0.2224, 0.6679, 0.2621, 0.6596, 0.2609, 0.6596, 0.2235, 0.3945, 0.1468, 0.4104, 0.1138, 0.4169, 0.1212, 0.4019, 0.1523, 0.3945, 0.3377, 0.3836, 0.301, 0.3916, 0.2976, 0.4019, 0.3322, 0.6679, 0.2621, 0.6624, 0.301, 0.6543, 0.2976, 0.6596, 0.2609, 0.4104, 0.1138, 0.4306, 0.08577, 0.4359, 0.0948, 0.4169, 0.1212, 0.3836, 0.301, 0.378, 0.2621, 0.3864, 0.2609, 0.3916, 0.2976, 0.6624, 0.301, 0.6514, 0.3377, 0.644, 0.3322, 0.6543, 0.2976, 0.4306, 0.08577, 0.4543, 0.06372, 0.4583, 0.07402, 0.4359, 0.0948, 0.378, 0.2621, 0.378, 0.2224, 0.3864, 0.2235, 0.3864, 0.2609, 0.6514, 0.3377, 0.6356, 0.3706, 0.6291, 0.3632, 0.644, 0.3322, 0.4543, 0.06372, 0.4807, 0.04854, 0.4831, 0.05971, 0.4583, 0.07402, 0.378, 0.2224, 0.3836, 0.1835, 0.3916, 0.1869, 0.3864, 0.2235, 0.6356, 0.3706, 0.6154, 0.3987, 0.6101, 0.3897, 0.6291, 0.3632, 0.4807, 0.04854, 0.5087, 0.0408, 0.5095, 0.05242, 0.4831, 0.05971, 0.3836, 0.1835, 0.3945, 0.1468, 0.4019, 0.1523, 0.3916, 0.1869, 0.6154, 0.3987, 0.5916, 0.4207, 0.5877, 0.4105, 0.6101, 0.3897, 0.5087, 0.0408, 0.5372, 0.0408, 0.5364, 0.05242, 0.5095, 0.05242, 0.5916, 0.4207, 0.5653, 0.4359, 0.5628, 0.4248, 0.5877, 0.4105, 0.5372, 0.0408, 0.5653, 0.04854, 0.5628, 0.05971, 0.5364, 0.05242, 0.5653, 0.4359, 0.5372, 0.4437, 0.5364, 0.4321, 0.5628, 0.4248, 0.5653, 0.04854, 0.5916, 0.06372, 0.5877, 0.07402, 0.5628, 0.05971, 0.5372, 0.4437, 0.5087, 0.4437, 0.5095, 0.4321, 0.5364, 0.4321, 0.5916, 0.06372, 0.6154, 0.08577, 0.6101, 0.09479, 0.5877, 0.07402, 0.4233, 0.1286, 0.4412, 0.1037, 0.4622, 0.08421, 0.4855, 0.07077, 0.5103, 0.06392, 0.5356, 0.06392, 0.5604, 0.07077, 0.5838, 0.08421, 0.6048, 0.1037, 0.6226, 0.1286, 0.6367, 0.1578, 0.6464, 0.1902, 0.6513, 0.2247, 0.6513, 0.2598, 0.6464, 0.2942, 0.6367, 0.3267, 0.6226, 0.3559, 0.6048, 0.3807, 0.5838, 0.4003, 0.5604, 0.4137, 0.5356, 0.4205, 0.5103, 0.4205, 0.4855, 0.4137, 0.4622, 0.4003, 0.4412, 0.3807, 0.4233, 0.3559, 0.4093, 0.3267, 0.3996, 0.2942, 0.3946, 0.2598, 0.3946, 0.2247, 0.3996, 0.1902, 0.4093, 0.1578, 0.6543, 0.1869, 0.6596, 0.2235, 0.6513, 0.2247, 0.6464, 0.1902, 0.4169, 0.3632, 0.4019, 0.3322, 0.4093, 0.3267, 0.4233, 0.3559, 0.6596, 0.2235, 0.6596, 0.2609, 0.6513, 0.2598, 0.6513, 0.2247, 0.4019, 0.1523, 0.4169, 0.1212, 0.4233, 0.1286, 0.4093, 0.1578, 0.4019, 0.3322, 0.3916, 0.2976, 0.3996, 0.2942, 0.4093, 0.3267, 0.6596, 0.2609, 0.6543, 0.2976, 0.6464, 0.2942, 0.6513, 0.2598, 0.4169, 0.1212, 0.4359, 0.0948, 0.4412, 0.1037, 0.4233, 0.1286, 0.3916, 0.2976, 0.3864, 0.2609, 0.3946, 0.2598, 0.3996, 0.2942, 0.6543, 0.2976, 0.644, 0.3322, 0.6367, 0.3267, 0.6464, 0.2942, 0.4359, 0.0948, 0.4583, 0.07402, 0.4622, 0.08421, 0.4412, 0.1037, 0.3864, 0.2609, 0.3864, 0.2235, 0.3946, 0.2247, 0.3946, 0.2598, 0.644, 0.3322, 0.6291, 0.3632, 0.6226, 0.3559, 0.6367, 0.3267, 0.4583, 0.07402, 0.4831, 0.05971, 0.4855, 0.07077, 0.4622, 0.08421, 0.3864, 0.2235, 0.3916, 0.1869, 0.3996, 0.1902, 0.3946, 0.2247, 0.6291, 0.3632, 0.6101, 0.3897, 0.6048, 0.3807, 0.6226, 0.3559, 0.4831, 0.05971, 0.5095, 0.05242, 0.5103, 0.06392, 0.4855, 0.07077, 0.3916, 0.1869, 0.4019, 0.1523, 0.4093, 0.1578, 0.3996, 0.1902, 0.6101, 0.3897, 0.5877, 0.4105, 0.5838, 0.4003, 0.6048, 0.3807, 0.5095, 0.05242, 0.5364, 0.05242, 0.5356, 0.06392, 0.5103, 0.06392, 0.5877, 0.4105, 0.5628, 0.4248, 0.5604, 0.4137, 0.5838, 0.4003, 0.5364, 0.05242, 0.5628, 0.05971, 0.5604, 0.07077, 0.5356, 0.06392, 0.5628, 0.4248, 0.5364, 0.4321, 0.5356, 0.4205, 0.5604, 0.4137, 0.5628, 0.05971, 0.5877, 0.07402, 0.5838, 0.08421, 0.5604, 0.07077, 0.5364, 0.4321, 0.5095, 0.4321, 0.5103, 0.4205, 0.5356, 0.4205, 0.5877, 0.07402, 0.6101, 0.09479, 0.6048, 0.1037, 0.5838, 0.08421, 0.5095, 0.4321, 0.4831, 0.4248, 0.4855, 0.4137, 0.5103, 0.4205, 0.6101, 0.09479, 0.6291, 0.1212, 0.6226, 0.1286, 0.6048, 0.1037, 0.4831, 0.4248, 0.4583, 0.4105, 0.4622, 0.4003, 0.4855, 0.4137, 0.6291, 0.1212, 0.644, 0.1523, 0.6367, 0.1578, 0.6226, 0.1286, 0.4583, 0.4105, 0.4359, 0.3897, 0.4412, 0.3807, 0.4622, 0.4003, 0.644, 0.1523, 0.6543, 0.1869, 0.6464, 0.1902, 0.6367, 0.1578])
me_circle.use_remesh_preserve_volume = False
me_circle.use_remesh_preserve_attributes = False
me_circle.use_mirror_vertex_groups = False
me_circle.update()

# ---- objects
ob_circle = bpy.data.objects.new('Circle', me_circle)
ob_lamp = bpy.data.objects.new('Lamp', light_lamp)
ob_camera = bpy.data.objects.new('Camera', cam_camera)

# ---- transforms, parenting, visibility, modifiers, constraints
ob_circle.location = (0.0, 0.0, 0.0)
ob_circle.lineart.crease_threshold = 0.0
ob_lamp.location = (4.076, 1.005, 5.904)
ob_lamp.rotation_euler = (0.6503, 0.05522, 1.866)
ob_lamp.lock_rotations_4d = False
ob_lamp.empty_display_type = 'ARROWS'
ob_lamp.color = (0.0, 0.0, 0.0, 0.0)
ob_lamp.lineart.crease_threshold = 0.0
ob_camera.location = (7.481, -6.508, 5.344)
ob_camera.rotation_euler = (1.109, 0.0, 0.8149)
ob_camera.lock_rotations_4d = False
ob_camera.empty_display_type = 'ARROWS'
ob_camera.color = (0.0, 0.0, 0.0, 0.0)
ob_camera.display_type = 'WIRE'
ob_camera.lineart.crease_threshold = 0.0

# ---- collection membership
col_collection_1.objects.link(ob_circle)
col_collection_1.objects.link(ob_lamp)
col_collection_1.objects.link(ob_camera)

# ---- scene / render settings (as saved in the file)
scene.camera = ob_camera
scene.frame_start = 1; scene.frame_end = 250; scene.frame_set(1)
scene.render.engine = 'BLENDER_EEVEE_NEXT'
scene.render.resolution_percentage = 50
scene.render.dither_intensity = 0.0
scene.cycles.use_denoising = False
scene.cycles.samples = 128
scene.cycles.sampling_pattern = 'TABULATED_SOBOL'
scene.cycles.light_sampling_threshold = 0.0
scene.cycles.use_adaptive_sampling = False
scene.cycles.use_light_tree = False
scene.cycles.blur_glossy = 0.0
scene.cycles.sample_clamp_indirect = 0.0
scene.view_settings.view_transform = 'Standard'
bpy.context.view_layer.update()
